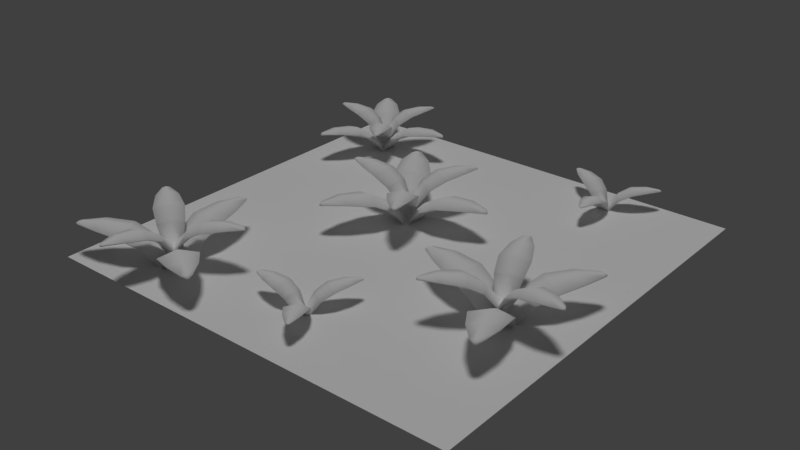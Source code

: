 # Source: grass_tile.blend  (saved by Blender 2.79.0; exported with 4.5.12 LTS)
import bpy
from mathutils import Matrix  # noqa: F401  (used for matrix-valued properties, if any)

bpy.ops.wm.read_factory_settings(use_empty=True)
scene = bpy.context.scene
scene.name = 'Scene'

# ---- collections
col_collection_1 = bpy.data.collections.new('Collection 1'); scene.collection.children.link(col_collection_1)

# ---- world
world_world = bpy.data.worlds.new('World'); scene.world = world_world
world_world.color = (0.05088, 0.05088, 0.05088)
world_world.use_sun_shadow = False
world_world.sun_shadow_jitter_overblur = 0.0
world_world.cycles.sampling_method = 'MANUAL'

# ---- lights
light_sun = bpy.data.lights.new('Sun', 'SUN')
light_sun.transmission_factor = 0.0
light_sun.angle = 0.1993
light_sun.energy = 1.0
light_sun.shadow_buffer_clip_start = 0.5
light_sun.shadow_soft_size = 0.1
light_sun.shadow_cascade_max_distance = 1000.0

# ---- meshes
me_plane = bpy.data.meshes.new('Plane')
me_plane.from_pydata([(-1.0, 1.0, 0.0), (-1.0, -1.0, 0.0), (1.0, 1.0, 0.0), (1.0, -1.0, 0.0), (-0.7747, 0.6451, 0.06292), (-0.7488, 0.7057, 0.0006009), (-0.8335, 0.6803, 0.08009), (-0.7914, 0.7231, 0.0006009), (-0.7086, 0.6268, 0.08009), (-0.7674, 0.662, 0.09725), (-0.7386, 0.7294, 0.01867), (-0.8711, 0.6119, 0.1218), (-0.7976, 0.5916, 0.141), (-0.8057, 0.5727, 0.1027), (-0.7321, 0.5524, 0.1218), (-0.8921, 0.5154, 0.1368), (-0.8391, 0.4947, 0.153), (-0.8405, 0.4913, 0.1206), (-0.7875, 0.4706, 0.1368), (-0.8907, 0.4291, 0.1377), (-0.871, 0.4202, 0.1439), (-0.8706, 0.421, 0.1315), (-0.8509, 0.4121, 0.1377), (-0.8784, 0.4028, 0.1295), (-0.6475, 0.7403, 0.06292), (-0.713, 0.7325, 0.0006009), (-0.6486, 0.6717, 0.08009), (-0.7067, 0.6868, 0.0006009), (-0.6648, 0.8067, 0.08009), (-0.6659, 0.7381, 0.09725), (-0.5706, 0.6733, 0.1218), (-0.5898, 0.7472, 0.141), (-0.5694, 0.7497, 0.1027), (-0.5886, 0.8235, 0.1218), (-0.4765, 0.7035, 0.1368), (-0.4851, 0.7598, 0.153), (-0.4814, 0.7602, 0.1206), (-0.49, 0.8164, 0.1368), (-0.4025, 0.7478, 0.1377), (-0.4046, 0.7694, 0.1439), (-0.4056, 0.7693, 0.1315), (-0.4077, 0.7908, 0.1377), (-0.3859, 0.7716, 0.1295), (-0.7936, 0.8028, 0.06292), (-0.7541, 0.75, 0.0006009), (-0.7337, 0.8362, 0.08009), (-0.7177, 0.7783, 0.0006009), (-0.8424, 0.7547, 0.08009), (-0.7825, 0.788, 0.09725), (-0.7741, 0.9029, 0.1218), (-0.8284, 0.8494, 0.141), (-0.8408, 0.8658, 0.1027), (-0.8951, 0.8123, 0.1218), (-0.8472, 0.9693, 0.1368), (-0.8917, 0.9338, 0.153), (-0.8938, 0.9367, 0.1206), (-0.9383, 0.9012, 0.1368), (-0.9226, 1.011, 0.1377), (-0.9402, 0.9986, 0.1439), (-0.9397, 0.9979, 0.1315), (-0.9573, 0.9853, 0.1377), (-0.9515, 1.014, 0.1295), (-0.8067, 0.7242, 0.1209), (-0.7545, 0.7259, 0.07154), (-0.8012, 0.7783, 0.1345), (-0.7563, 0.7624, 0.07154), (-0.7977, 0.6707, 0.1345), (-0.7921, 0.7247, 0.1481), (-0.7341, 0.7266, 0.08586), (-0.8628, 0.7824, 0.1676), (-0.8528, 0.7228, 0.1828), (-0.8691, 0.7222, 0.1525), (-0.859, 0.6626, 0.1676), (-0.9392, 0.7651, 0.1794), (-0.9363, 0.7201, 0.1923), (-0.9392, 0.72, 0.1666), (-0.9363, 0.675, 0.1794), (-1.001, 0.7352, 0.1802), (-1.0, 0.718, 0.1851), (-0.9997, 0.718, 0.1752), (-0.9996, 0.7009, 0.1802), (-1.015, 0.7175, 0.1737), (-0.6957, 0.6648, 0.1209), (-0.7233, 0.7092, 0.07154), (-0.7453, 0.6426, 0.1345), (-0.754, 0.6894, 0.07154), (-0.6539, 0.6994, 0.1345), (-0.7035, 0.6773, 0.1481), (-0.718, 0.5872, 0.1676), (-0.6714, 0.6257, 0.1828), (-0.6629, 0.6119, 0.1525), (-0.6162, 0.6504, 0.1676), (-0.6649, 0.5297, 0.1794), (-0.6274, 0.5547, 0.1923), (-0.6258, 0.5522, 0.1666), (-0.5883, 0.5772, 0.1794), (-0.6082, 0.4914, 0.1802), (-0.5935, 0.5002, 0.1851), (-0.5939, 0.5008, 0.1752), (-0.5791, 0.5095, 0.1802), (-0.5856, 0.4875, 0.1737), (-0.6998, 0.7907, 0.1209), (-0.7244, 0.7446, 0.07154), (-0.6558, 0.7588, 0.1345), (-0.692, 0.7279, 0.07154), (-0.7507, 0.8096, 0.1345), (-0.7067, 0.7778, 0.1481), (-0.6214, 0.8102, 0.1676), (-0.6781, 0.8313, 0.1828), (-0.6704, 0.8456, 0.1525), (-0.727, 0.8667, 0.1676), (-0.5982, 0.885, 0.1794), (-0.6386, 0.9049, 0.1923), (-0.6373, 0.9075, 0.1666), (-0.6777, 0.9275, 0.1794), (-0.5934, 0.9531, 0.1802), (-0.6083, 0.9616, 0.1851), (-0.6087, 0.9609, 0.1752), (-0.6236, 0.9693, 0.1802), (-0.6013, 0.9747, 0.1737), (-0.4754, 0.2099, 0.1884), (-0.4578, 0.1889, 0.1961), (-0.4568, 0.2093, 0.1902), (-0.4576, 0.2093, 0.2019), (-0.4566, 0.2297, 0.1961), (-0.3846, 0.1535, 0.1952), (-0.3847, 0.2071, 0.1799), (-0.3813, 0.207, 0.2105), (-0.3814, 0.2606, 0.1952), (-0.2937, 0.133, 0.1811), (-0.3013, 0.2046, 0.1631), (-0.2819, 0.204, 0.1992), (-0.2894, 0.2755, 0.1811), (-0.2097, 0.2018, 0.1579), (-0.2203, 0.138, 0.1418), (-0.1644, 0.2439, 0.06681), (-0.2164, 0.2661, 0.1418), (-0.1649, 0.2004, 0.06681), (-0.2271, 0.2023, 0.1256), (0.03558, 0.4845, 0.1884), (0.008647, 0.4798, 0.1961), (0.02576, 0.4687, 0.1902), (0.02623, 0.4694, 0.2019), (0.04334, 0.4583, 0.1961), (-0.05866, 0.4341, 0.1952), (-0.01215, 0.4074, 0.1799), (-0.01397, 0.4044, 0.2105), (0.03254, 0.3777, 0.1952), (-0.1218, 0.3656, 0.1811), (-0.05609, 0.3363, 0.1631), (-0.06628, 0.3199, 0.1992), (-0.0005419, 0.2906, 0.1811), (-0.1043, 0.2584, 0.1579), (-0.1542, 0.2995, 0.1418), (-0.09048, 0.1982, 0.06681), (-0.04522, 0.2321, 0.1418), (-0.1278, 0.2204, 0.06681), (-0.09512, 0.2732, 0.1256), (0.01796, -0.09534, 0.1884), (0.0273, -0.06964, 0.1961), (0.009126, -0.07891, 0.1902), (0.009542, -0.07968, 0.2019), (-0.008634, -0.08895, 0.1961), (0.02141, 0.01148, 0.1952), (-0.025, -0.01543, 0.1799), (-0.02663, -0.01238, 0.2105), (-0.07304, -0.03929, 0.1952), (-0.00632, 0.1004, 0.1811), (-0.06454, 0.05814, 0.1631), (-0.07371, 0.0752, 0.1992), (-0.1319, 0.03291, 0.1811), (-0.1406, 0.1997, 0.08385), (-0.1079, 0.1388, 0.1579), (-0.04737, 0.1615, 0.1418), (-0.167, 0.157, 0.06681), (-0.1602, 0.1008, 0.1418), (-0.1291, 0.1783, 0.06681), (-0.09967, 0.1235, 0.1256), (-0.3315, -0.1841, 0.1358), (-0.2982, -0.1751, 0.1455), (-0.3209, -0.1631, 0.1382), (-0.3214, -0.1641, 0.1529), (-0.3442, -0.152, 0.1455), (-0.2186, -0.1104, 0.1444), (-0.28, -0.08184, 0.1251), (-0.278, -0.07795, 0.1637), (-0.3394, -0.04943, 0.1444), (-0.1467, -0.01731, 0.1267), (-0.2325, 0.01228, 0.1039), (-0.2215, 0.03412, 0.1494), (-0.3074, 0.06371, 0.1267), (-0.1805, 0.1155, 0.09741), (-0.1132, 0.06932, 0.07698), (-0.2045, 0.1898, -0.01761), (-0.2576, 0.1421, 0.07698), (-0.1551, 0.166, -0.01761), (-0.1904, 0.0959, 0.05655), (-0.373, 0.5469, 0.1358), (-0.3819, 0.5136, 0.1455), (-0.3601, 0.5272, 0.1382), (-0.3607, 0.5282, 0.1529), (-0.3389, 0.5418, 0.1455), (-0.3656, 0.4122, 0.1444), (-0.3102, 0.4512, 0.1251), (-0.3078, 0.4475, 0.1637), (-0.2524, 0.4864, 0.1444), (-0.321, 0.3034, 0.1267), (-0.2524, 0.363, 0.1039), (-0.239, 0.3426, 0.1494), (-0.1705, 0.4021, 0.1267), (-0.189, 0.2663, 0.09741), (-0.2627, 0.2312, 0.07698), (-0.1127, 0.2499, -0.01761), (-0.1274, 0.3198, 0.07698), (-0.1581, 0.2191, -0.01761), (-0.2011, 0.2847, 0.05655), (0.2808, 0.2173, 0.1358), (0.2564, 0.2417, 0.1455), (0.2573, 0.216, 0.1382), (0.2584, 0.216, 0.1529), (0.2593, 0.1903, 0.1455), (0.1605, 0.2783, 0.1444), (0.1665, 0.2108, 0.1251), (0.1621, 0.2106, 0.1637), (0.1681, 0.1431, 0.1444), (0.04395, 0.294, 0.1267), (0.06125, 0.2049, 0.1039), (0.03683, 0.2035, 0.1494), (0.05414, 0.1143, 0.1267), (-0.1412, 0.1934, 0.003892), (-0.05419, 0.1983, 0.09741), (-0.04779, 0.2797, 0.07698), (-0.1065, 0.1404, -0.01761), (-0.03864, 0.1182, 0.07698), (-0.1106, 0.1951, -0.01761), (-0.03225, 0.1996, 0.05655), (-0.895, -0.5411, 0.1884), (-0.8923, -0.5684, 0.1961), (-0.8799, -0.5521, 0.1902), (-0.8806, -0.5516, 0.2019), (-0.8683, -0.5354, 0.1961), (-0.8517, -0.6389, 0.1952), (-0.8216, -0.5945, 0.1799), (-0.8188, -0.5965, 0.2105), (-0.7887, -0.5521, 0.1952), (-0.7881, -0.707, 0.1811), (-0.7541, -0.6436, 0.1631), (-0.7384, -0.655, 0.1992), (-0.7043, -0.5916, 0.1811), (-0.68, -0.6975, 0.1579), (-0.7247, -0.7442, 0.1418), (-0.6188, -0.6882, 0.06681), (-0.6493, -0.6405, 0.1418), (-0.6437, -0.7238, 0.06681), (-0.694, -0.6872, 0.1256), (-0.318, -0.6019, 0.1884), (-0.343, -0.5907, 0.1961), (-0.3351, -0.6095, 0.1902), (-0.3343, -0.6092, 0.2019), (-0.3264, -0.628, 0.1961), (-0.4243, -0.5905, 0.1952), (-0.4009, -0.6388, 0.1799), (-0.4041, -0.6402, 0.2105), (-0.3807, -0.6885, 0.1952), (-0.5151, -0.6116, 0.1811), (-0.4773, -0.6728, 0.1631), (-0.495, -0.6806, 0.1992), (-0.4571, -0.7419, 0.1811), (-0.561, -0.71, 0.1579), (-0.579, -0.6479, 0.1418), (-0.5835, -0.7676, 0.06681), (-0.527, -0.765, 0.1418), (-0.6018, -0.7282, 0.06681), (-0.545, -0.7029, 0.1256), (-0.6592, -1.071, 0.1884), (-0.637, -1.055, 0.1961), (-0.6572, -1.053, 0.1902), (-0.6573, -1.054, 0.2019), (-0.6775, -1.051, 0.1961), (-0.5962, -0.9849, 0.1952), (-0.6497, -0.981, 0.1799), (-0.6493, -0.9775, 0.2105), (-0.7028, -0.9736, 0.1952), (-0.569, -0.8957, 0.1811), (-0.6409, -0.8979, 0.1631), (-0.6389, -0.8786, 0.1992), (-0.7108, -0.8808, 0.1811), (-0.6241, -0.7381, 0.08385), (-0.6313, -0.8068, 0.1579), (-0.5685, -0.8222, 0.1418), (-0.6699, -0.7585, 0.06681), (-0.6959, -0.8087, 0.1418), (-0.6266, -0.7623, 0.06681), (-0.6331, -0.8241, 0.1256), (-0.998, -0.9477, 0.1358), (-0.9654, -0.9591, 0.1455), (-0.9774, -0.9363, 0.1382), (-0.9783, -0.9368, 0.1529), (-0.9903, -0.914, 0.1455), (-0.8631, -0.9504, 0.1444), (-0.8978, -0.8922, 0.1251), (-0.894, -0.8901, 0.1637), (-0.9287, -0.832, 0.1444), (-0.7513, -0.914, 0.1267), (-0.8056, -0.8412, 0.1039), (-0.7842, -0.8293, 0.1494), (-0.8385, -0.7565, 0.1267), (-0.7044, -0.7852, 0.09741), (-0.6749, -0.8612, 0.07698), (-0.6824, -0.7103, -0.01761), (-0.7532, -0.7198, 0.07698), (-0.655, -0.7578, -0.01761), (-0.7236, -0.7958, 0.05655), (-0.6205, -0.3203, 0.1358), (-0.6467, -0.3428, 0.1455), (-0.621, -0.3438, 0.1382), (-0.6209, -0.3427, 0.1529), (-0.5952, -0.3437, 0.1455), (-0.6903, -0.4357, 0.1444), (-0.6226, -0.4348, 0.1251), (-0.6227, -0.4391, 0.1637), (-0.555, -0.4382, 0.1444), (-0.7147, -0.5508, 0.1267), (-0.6245, -0.5402, 0.1039), (-0.6249, -0.5646, 0.1494), (-0.5347, -0.554, 0.1267), (-0.6266, -0.6558, 0.09741), (-0.7072, -0.6433, 0.07698), (-0.5727, -0.7123, -0.01761), (-0.5455, -0.6462, 0.07698), (-0.6276, -0.7123, -0.01761), (-0.6262, -0.6338, 0.05655), (-0.2659, -0.9609, 0.1358), (-0.2723, -0.9269, 0.1455), (-0.2861, -0.9487, 0.1382), (-0.2851, -0.9493, 0.1529), (-0.2989, -0.9711, 0.1455), (-0.331, -0.8427, 0.1444), (-0.364, -0.9018, 0.1251), (-0.3677, -0.8996, 0.1637), (-0.4008, -0.9587, 0.1444), (-0.4184, -0.7641, 0.1267), (-0.4543, -0.8475, 0.1039), (-0.4753, -0.8349, 0.1494), (-0.5112, -0.9183, 0.1267), (-0.6281, -0.7429, 0.003892), (-0.5534, -0.7879, 0.09741), (-0.5023, -0.7243, 0.07698), (-0.6293, -0.8063, -0.01761), (-0.5857, -0.8628, 0.07698), (-0.6018, -0.7588, -0.01761), (-0.5346, -0.7992, 0.05655), (0.4393, -0.4799, 0.1884), (0.4667, -0.4805, 0.1961), (0.4521, -0.4662, 0.1902), (0.4515, -0.4669, 0.2019), (0.4369, -0.4526, 0.1961), (0.5416, -0.4489, 0.1952), (0.5013, -0.4136, 0.1799), (0.5036, -0.4111, 0.2105), (0.4633, -0.3757, 0.1952), (0.617, -0.3942, 0.1811), (0.5583, -0.3526, 0.1631), (0.5715, -0.3384, 0.1992), (0.5128, -0.2968, 0.1811), (0.6209, -0.2857, 0.1579), (0.6617, -0.3358, 0.1418), (0.6192, -0.2238, 0.06681), (0.5681, -0.2483, 0.1418), (0.6515, -0.253, 0.06681), (0.609, -0.2984, 0.1256), (0.5706, 0.08526, 0.1884), (0.5563, 0.06188, 0.1961), (0.576, 0.0674, 0.1902), (0.5757, 0.06824, 0.2019), (0.5954, 0.07376, 0.1961), (0.5462, -0.01881, 0.1952), (0.597, -0.001545, 0.1799), (0.598, -0.004852, 0.2105), (0.6488, 0.01241, 0.1952), (0.5559, -0.1115, 0.1811), (0.6213, -0.08145, 0.1631), (0.6269, -0.09999, 0.1992), (0.6923, -0.06996, 0.1811), (0.648, -0.1691, 0.1579), (0.5841, -0.1794, 0.1418), (0.7023, -0.1985, 0.06681), (0.7067, -0.1421, 0.1418), (0.661, -0.2119, 0.06681), (0.6429, -0.1524, 0.1256), (0.9943, -0.311, 0.1884), (0.9812, -0.287, 0.1961), (0.9762, -0.3067, 0.1902), (0.977, -0.3069, 0.2019), (0.972, -0.3267, 0.1961), (0.9164, -0.2378, 0.1952), (0.906, -0.2904, 0.1799), (0.9026, -0.2897, 0.2105), (0.8921, -0.3423, 0.1952), (0.8313, -0.1999, 0.1811), (0.8246, -0.2715, 0.1631), (0.8057, -0.2672, 0.1992), (0.799, -0.3388, 0.1811), (0.6681, -0.2352, 0.08385), (0.7354, -0.2508, 0.1579), (0.7583, -0.1904, 0.1418), (0.6827, -0.2832, 0.06681), (0.7293, -0.3152, 0.1418), (0.6918, -0.2407, 0.06681), (0.7523, -0.2548, 0.1256), (0.8301, -0.632, 0.1358), (0.8454, -0.6011, 0.1455), (0.8213, -0.6102, 0.1382), (0.8218, -0.6112, 0.1529), (0.7977, -0.6203, 0.1455), (0.8494, -0.4985, 0.1444), (0.7874, -0.5258, 0.1251), (0.7858, -0.5217, 0.1637), (0.7238, -0.549, 0.1444), (0.827, -0.3831, 0.1267), (0.7481, -0.428, 0.1039), (0.7389, -0.4053, 0.1494), (0.66, -0.4502, 0.1267), (0.7049, -0.3207, 0.09741), (0.784, -0.3007, 0.07698), (0.6333, -0.2896, -0.01761), (0.634, -0.3611, 0.07698), (0.6838, -0.2683, -0.01761), (0.7131, -0.3411, 0.05655), (0.2539, -0.1803, 0.1358), (0.273, -0.209, 0.1455), (0.2772, -0.1836, 0.1382), (0.2761, -0.1835, 0.1529), (0.2803, -0.1581, 0.1455), (0.3599, -0.2637, 0.1444), (0.3672, -0.1964, 0.1251), (0.3716, -0.197, 0.1637), (0.3789, -0.1297, 0.1444), (0.471, -0.3021, 0.1267), (0.4716, -0.2113, 0.1039), (0.4958, -0.2147, 0.1494), (0.4964, -0.1239, 0.1267), (0.5861, -0.2275, 0.09741), (0.5638, -0.306, 0.07698), (0.6488, -0.1811, -0.01761), (0.5866, -0.1459, 0.07698), (0.642, -0.2355, -0.01761), (0.5643, -0.2244, 0.05655), (0.9332, 0.0929, 0.1358), (0.8987, 0.09068, 0.1455), (0.9186, 0.07436, 0.1382), (0.9193, 0.07523, 0.1529), (0.9393, 0.05892, 0.1455), (0.8079, 0.0428, 0.1444), (0.8625, 0.002775, 0.1251), (0.8598, -0.0006578, 0.1637), (0.9144, -0.04069, 0.1444), (0.7191, -0.03429, 0.1267), (0.7975, -0.08018, 0.1039), (0.7824, -0.09943, 0.1494), (0.8608, -0.1453, 0.1267), (0.6724, -0.2398, 0.003892), (0.7262, -0.1712, 0.09741), (0.6693, -0.1127, 0.07698), (0.7351, -0.2487, -0.01761), (0.7966, -0.2124, 0.07698), (0.6913, -0.2156, -0.01761), (0.7397, -0.1539, 0.05655), (0.694, 0.9822, 0.09037), (0.6741, 0.9876, 0.09618), (0.6823, 0.9745, 0.09178), (0.6828, 0.9749, 0.1006), (0.6909, 0.9618, 0.09618), (0.6136, 0.9779, 0.09553), (0.6368, 0.9448, 0.08401), (0.6346, 0.9434, 0.1071), (0.6578, 0.9103, 0.09553), (0.5486, 0.9513, 0.08493), (0.5841, 0.9103, 0.07136), (0.5719, 0.9023, 0.09851), (0.6074, 0.8614, 0.08493), (0.5263, 0.8725, 0.06746), (0.5054, 0.9165, 0.05526), (0.5165, 0.827, -0.001232), (0.5583, 0.8357, 0.05526), (0.4981, 0.8541, -0.001232), (0.5373, 0.8797, 0.04306), (0.4968, 0.592, 0.09037), (0.5114, 0.6065, 0.09618), (0.496, 0.606, 0.09178), (0.496, 0.6054, 0.1006), (0.4807, 0.6048, 0.09618), (0.5333, 0.6638, 0.09553), (0.493, 0.6603, 0.08401), (0.4928, 0.6629, 0.1071), (0.4526, 0.6593, 0.09553), (0.5427, 0.7334, 0.08493), (0.4895, 0.7231, 0.07136), (0.4887, 0.7377, 0.09851), (0.4354, 0.7274, 0.08493), (0.4857, 0.792, 0.06746), (0.5342, 0.7882, 0.05526), (0.4511, 0.8233, -0.001232), (0.4378, 0.7828, 0.05526), (0.4838, 0.8257, -0.001232), (0.4864, 0.7789, 0.04306), (0.2575, 0.9579, 0.09037), (0.2628, 0.938, 0.09618), (0.27, 0.9516, 0.09178), (0.2694, 0.9519, 0.1006), (0.2766, 0.9654, 0.09618), (0.3014, 0.8904, 0.09553), (0.3185, 0.9271, 0.08401), (0.3208, 0.9259, 0.1071), (0.3379, 0.9625, 0.09553), (0.3569, 0.8474, 0.08493), (0.3747, 0.8987, 0.07136), (0.3877, 0.8921, 0.09851), (0.4054, 0.9433, 0.08493), (0.4828, 0.844, 0.01161), (0.4363, 0.8675, 0.06746), (0.4087, 0.8274, 0.05526), (0.4807, 0.8818, -0.001232), (0.4522, 0.9136, 0.05526), (0.4664, 0.8523, -0.001232), (0.4246, 0.8734, 0.04306), (0.1938, -0.8986, 0.09037), (0.1998, -0.8789, 0.09618), (0.1865, -0.8866, 0.09178), (0.1869, -0.8871, 0.1006), (0.1735, -0.8948, 0.09618), (0.1924, -0.8181, 0.09553), (0.1585, -0.8401, 0.08401), (0.1571, -0.8378, 0.1071), (0.1232, -0.8598, 0.09553), (0.1682, -0.7521, 0.08493), (0.1259, -0.7862, 0.07136), (0.1184, -0.7736, 0.09851), (0.07615, -0.8077, 0.08493), (0.09027, -0.727, 0.06746), (0.135, -0.7077, 0.05526), (0.0451, -0.7156, -0.001232), (0.05232, -0.7576, 0.05526), (0.07284, -0.6981, -0.001232), (0.09705, -0.7383, 0.04306), (-0.189, -0.6873, 0.09037), (-0.175, -0.7024, 0.09618), (-0.175, -0.687, 0.09178), (-0.1756, -0.687, 0.1006), (-0.1756, -0.6717, 0.09618), (-0.1186, -0.7264, 0.09553), (-0.1207, -0.686, 0.08401), (-0.118, -0.6859, 0.1071), (-0.1201, -0.6456, 0.09553), (-0.04938, -0.7384, 0.08493), (-0.05772, -0.6848, 0.07136), (-0.04312, -0.6845, 0.09851), (-0.05145, -0.6309, 0.08493), (0.01131, -0.6835, 0.06746), (0.005684, -0.7319, 0.05526), (0.04384, -0.6501, -0.001232), (0.003825, -0.6353, 0.05526), (0.04504, -0.6828, -0.001232), (-0.001805, -0.6837, 0.04306), (0.1854, -0.4614, 0.09037), (0.1653, -0.466, 0.09618), (0.1786, -0.4738, 0.09178), (0.1789, -0.4732, 0.1006), (0.1922, -0.4809, 0.09618), (0.1163, -0.5029, 0.09553), (0.1523, -0.5213, 0.08401), (0.1511, -0.5236, 0.1071), (0.1871, -0.542, 0.09553), (0.07132, -0.5568, 0.08493), (0.1219, -0.5764, 0.07136), (0.1148, -0.5892, 0.09851), (0.1654, -0.6088, 0.08493), (0.06337, -0.6825, 0.01161), (0.08854, -0.6369, 0.06746), (0.04944, -0.6078, 0.05526), (0.1012, -0.6817, -0.001232), (0.134, -0.6545, 0.05526), (0.07223, -0.6664, -0.001232), (0.09488, -0.6254, 0.04306)], [], [(0, 1, 3, 2), (7, 6, 9, 10), (5, 4, 6, 7), (27, 8, 4, 5), (10, 9, 8, 27), (8, 9, 12, 14), (13, 14, 18, 17), (6, 4, 13, 11), (4, 8, 14, 13), (9, 6, 11, 12), (16, 15, 19, 20), (12, 11, 15, 16), (14, 12, 16, 18), (11, 13, 17, 15), (22, 20, 23), (18, 16, 20, 22), (15, 17, 21, 19), (17, 18, 22, 21), (19, 21, 23), (21, 22, 23), (20, 19, 23), (27, 26, 29, 10), (25, 24, 26, 27), (46, 28, 24, 25), (10, 29, 28, 46), (28, 29, 31, 33), (32, 33, 37, 36), (26, 24, 32, 30), (24, 28, 33, 32), (29, 26, 30, 31), (35, 34, 38, 39), (31, 30, 34, 35), (33, 31, 35, 37), (30, 32, 36, 34), (41, 39, 42), (37, 35, 39, 41), (34, 36, 40, 38), (36, 37, 41, 40), (38, 40, 42), (40, 41, 42), (39, 38, 42), (46, 45, 48, 10), (44, 43, 45, 46), (7, 47, 43, 44), (10, 48, 47, 7), (47, 48, 50, 52), (51, 52, 56, 55), (45, 43, 51, 49), (43, 47, 52, 51), (48, 45, 49, 50), (54, 53, 57, 58), (50, 49, 53, 54), (52, 50, 54, 56), (49, 51, 55, 53), (60, 58, 61), (56, 54, 58, 60), (53, 55, 59, 57), (55, 56, 60, 59), (57, 59, 61), (59, 60, 61), (58, 57, 61), (65, 64, 67, 68), (63, 62, 64, 65), (85, 66, 62, 63), (68, 67, 66, 85), (66, 67, 70, 72), (71, 72, 76, 75), (64, 62, 71, 69), (62, 66, 72, 71), (67, 64, 69, 70), (74, 73, 77, 78), (70, 69, 73, 74), (72, 70, 74, 76), (69, 71, 75, 73), (80, 78, 81), (76, 74, 78, 80), (73, 75, 79, 77), (75, 76, 80, 79), (77, 79, 81), (79, 80, 81), (78, 77, 81), (85, 84, 87, 68), (83, 82, 84, 85), (104, 86, 82, 83), (68, 87, 86, 104), (86, 87, 89, 91), (90, 91, 95, 94), (84, 82, 90, 88), (82, 86, 91, 90), (87, 84, 88, 89), (93, 92, 96, 97), (89, 88, 92, 93), (91, 89, 93, 95), (88, 90, 94, 92), (99, 97, 100), (95, 93, 97, 99), (92, 94, 98, 96), (94, 95, 99, 98), (96, 98, 100), (98, 99, 100), (97, 96, 100), (104, 103, 106, 68), (102, 101, 103, 104), (65, 105, 101, 102), (68, 106, 105, 65), (105, 106, 108, 110), (109, 110, 114, 113), (103, 101, 109, 107), (101, 105, 110, 109), (106, 103, 107, 108), (112, 111, 115, 116), (108, 107, 111, 112), (110, 108, 112, 114), (107, 109, 113, 111), (118, 116, 119), (114, 112, 116, 118), (111, 113, 117, 115), (113, 114, 118, 117), (115, 117, 119), (117, 118, 119), (116, 115, 119), (123, 124, 120), (122, 121, 120), (124, 122, 120), (126, 125, 121, 122), (128, 126, 122, 124), (125, 127, 123, 121), (121, 123, 120), (132, 130, 126, 128), (129, 131, 127, 125), (131, 132, 128, 127), (127, 128, 124, 123), (133, 136, 132, 131), (138, 134, 129, 130), (136, 138, 130, 132), (130, 129, 125, 126), (134, 133, 131, 129), (171, 133, 134, 174), (174, 134, 138, 137), (137, 138, 136, 135), (135, 136, 133, 171), (142, 143, 139), (141, 140, 139), (143, 141, 139), (145, 144, 140, 141), (147, 145, 141, 143), (144, 146, 142, 140), (140, 142, 139), (151, 149, 145, 147), (148, 150, 146, 144), (150, 151, 147, 146), (146, 147, 143, 142), (152, 155, 151, 150), (157, 153, 148, 149), (155, 157, 149, 151), (149, 148, 144, 145), (153, 152, 150, 148), (171, 152, 153, 135), (135, 153, 157, 156), (156, 157, 155, 154), (154, 155, 152, 171), (161, 162, 158), (160, 159, 158), (162, 160, 158), (164, 163, 159, 160), (166, 164, 160, 162), (163, 165, 161, 159), (159, 161, 158), (170, 168, 164, 166), (167, 169, 165, 163), (169, 170, 166, 165), (165, 166, 162, 161), (172, 175, 170, 169), (177, 173, 167, 168), (175, 177, 168, 170), (168, 167, 163, 164), (173, 172, 169, 167), (171, 172, 173, 154), (154, 173, 177, 176), (176, 177, 175, 174), (174, 175, 172, 171), (181, 182, 178), (180, 179, 178), (182, 180, 178), (184, 183, 179, 180), (186, 184, 180, 182), (183, 185, 181, 179), (179, 181, 178), (190, 188, 184, 186), (187, 189, 185, 183), (189, 190, 186, 185), (185, 186, 182, 181), (191, 194, 190, 189), (196, 192, 187, 188), (194, 196, 188, 190), (188, 187, 183, 184), (192, 191, 189, 187), (229, 191, 192, 232), (232, 192, 196, 195), (195, 196, 194, 193), (193, 194, 191, 229), (200, 201, 197), (199, 198, 197), (201, 199, 197), (203, 202, 198, 199), (205, 203, 199, 201), (202, 204, 200, 198), (198, 200, 197), (209, 207, 203, 205), (206, 208, 204, 202), (208, 209, 205, 204), (204, 205, 201, 200), (210, 213, 209, 208), (215, 211, 206, 207), (213, 215, 207, 209), (207, 206, 202, 203), (211, 210, 208, 206), (229, 210, 211, 193), (193, 211, 215, 214), (214, 215, 213, 212), (212, 213, 210, 229), (219, 220, 216), (218, 217, 216), (220, 218, 216), (222, 221, 217, 218), (224, 222, 218, 220), (221, 223, 219, 217), (217, 219, 216), (228, 226, 222, 224), (225, 227, 223, 221), (227, 228, 224, 223), (223, 224, 220, 219), (230, 233, 228, 227), (235, 231, 225, 226), (233, 235, 226, 228), (226, 225, 221, 222), (231, 230, 227, 225), (229, 230, 231, 212), (212, 231, 235, 234), (234, 235, 233, 232), (232, 233, 230, 229), (239, 240, 236), (238, 237, 236), (240, 238, 236), (242, 241, 237, 238), (244, 242, 238, 240), (241, 243, 239, 237), (237, 239, 236), (248, 246, 242, 244), (245, 247, 243, 241), (247, 248, 244, 243), (243, 244, 240, 239), (249, 252, 248, 247), (254, 250, 245, 246), (252, 254, 246, 248), (246, 245, 241, 242), (250, 249, 247, 245), (287, 249, 250, 290), (290, 250, 254, 253), (253, 254, 252, 251), (251, 252, 249, 287), (258, 259, 255), (257, 256, 255), (259, 257, 255), (261, 260, 256, 257), (263, 261, 257, 259), (260, 262, 258, 256), (256, 258, 255), (267, 265, 261, 263), (264, 266, 262, 260), (266, 267, 263, 262), (262, 263, 259, 258), (268, 271, 267, 266), (273, 269, 264, 265), (271, 273, 265, 267), (265, 264, 260, 261), (269, 268, 266, 264), (287, 268, 269, 251), (251, 269, 273, 272), (272, 273, 271, 270), (270, 271, 268, 287), (277, 278, 274), (276, 275, 274), (278, 276, 274), (280, 279, 275, 276), (282, 280, 276, 278), (279, 281, 277, 275), (275, 277, 274), (286, 284, 280, 282), (283, 285, 281, 279), (285, 286, 282, 281), (281, 282, 278, 277), (288, 291, 286, 285), (293, 289, 283, 284), (291, 293, 284, 286), (284, 283, 279, 280), (289, 288, 285, 283), (287, 288, 289, 270), (270, 289, 293, 292), (292, 293, 291, 290), (290, 291, 288, 287), (297, 298, 294), (296, 295, 294), (298, 296, 294), (300, 299, 295, 296), (302, 300, 296, 298), (299, 301, 297, 295), (295, 297, 294), (306, 304, 300, 302), (303, 305, 301, 299), (305, 306, 302, 301), (301, 302, 298, 297), (307, 310, 306, 305), (312, 308, 303, 304), (310, 312, 304, 306), (304, 303, 299, 300), (308, 307, 305, 303), (345, 307, 308, 348), (348, 308, 312, 311), (311, 312, 310, 309), (309, 310, 307, 345), (316, 317, 313), (315, 314, 313), (317, 315, 313), (319, 318, 314, 315), (321, 319, 315, 317), (318, 320, 316, 314), (314, 316, 313), (325, 323, 319, 321), (322, 324, 320, 318), (324, 325, 321, 320), (320, 321, 317, 316), (326, 329, 325, 324), (331, 327, 322, 323), (329, 331, 323, 325), (323, 322, 318, 319), (327, 326, 324, 322), (345, 326, 327, 309), (309, 327, 331, 330), (330, 331, 329, 328), (328, 329, 326, 345), (335, 336, 332), (334, 333, 332), (336, 334, 332), (338, 337, 333, 334), (340, 338, 334, 336), (337, 339, 335, 333), (333, 335, 332), (344, 342, 338, 340), (341, 343, 339, 337), (343, 344, 340, 339), (339, 340, 336, 335), (346, 349, 344, 343), (351, 347, 341, 342), (349, 351, 342, 344), (342, 341, 337, 338), (347, 346, 343, 341), (345, 346, 347, 328), (328, 347, 351, 350), (350, 351, 349, 348), (348, 349, 346, 345), (355, 356, 352), (354, 353, 352), (356, 354, 352), (358, 357, 353, 354), (360, 358, 354, 356), (357, 359, 355, 353), (353, 355, 352), (364, 362, 358, 360), (361, 363, 359, 357), (363, 364, 360, 359), (359, 360, 356, 355), (365, 368, 364, 363), (370, 366, 361, 362), (368, 370, 362, 364), (362, 361, 357, 358), (366, 365, 363, 361), (403, 365, 366, 406), (406, 366, 370, 369), (369, 370, 368, 367), (367, 368, 365, 403), (374, 375, 371), (373, 372, 371), (375, 373, 371), (377, 376, 372, 373), (379, 377, 373, 375), (376, 378, 374, 372), (372, 374, 371), (383, 381, 377, 379), (380, 382, 378, 376), (382, 383, 379, 378), (378, 379, 375, 374), (384, 387, 383, 382), (389, 385, 380, 381), (387, 389, 381, 383), (381, 380, 376, 377), (385, 384, 382, 380), (403, 384, 385, 367), (367, 385, 389, 388), (388, 389, 387, 386), (386, 387, 384, 403), (393, 394, 390), (392, 391, 390), (394, 392, 390), (396, 395, 391, 392), (398, 396, 392, 394), (395, 397, 393, 391), (391, 393, 390), (402, 400, 396, 398), (399, 401, 397, 395), (401, 402, 398, 397), (397, 398, 394, 393), (404, 407, 402, 401), (409, 405, 399, 400), (407, 409, 400, 402), (400, 399, 395, 396), (405, 404, 401, 399), (403, 404, 405, 386), (386, 405, 409, 408), (408, 409, 407, 406), (406, 407, 404, 403), (413, 414, 410), (412, 411, 410), (414, 412, 410), (416, 415, 411, 412), (418, 416, 412, 414), (415, 417, 413, 411), (411, 413, 410), (422, 420, 416, 418), (419, 421, 417, 415), (421, 422, 418, 417), (417, 418, 414, 413), (423, 426, 422, 421), (428, 424, 419, 420), (426, 428, 420, 422), (420, 419, 415, 416), (424, 423, 421, 419), (461, 423, 424, 464), (464, 424, 428, 427), (427, 428, 426, 425), (425, 426, 423, 461), (432, 433, 429), (431, 430, 429), (433, 431, 429), (435, 434, 430, 431), (437, 435, 431, 433), (434, 436, 432, 430), (430, 432, 429), (441, 439, 435, 437), (438, 440, 436, 434), (440, 441, 437, 436), (436, 437, 433, 432), (442, 445, 441, 440), (447, 443, 438, 439), (445, 447, 439, 441), (439, 438, 434, 435), (443, 442, 440, 438), (461, 442, 443, 425), (425, 443, 447, 446), (446, 447, 445, 444), (444, 445, 442, 461), (451, 452, 448), (450, 449, 448), (452, 450, 448), (454, 453, 449, 450), (456, 454, 450, 452), (453, 455, 451, 449), (449, 451, 448), (460, 458, 454, 456), (457, 459, 455, 453), (459, 460, 456, 455), (455, 456, 452, 451), (462, 465, 460, 459), (467, 463, 457, 458), (465, 467, 458, 460), (458, 457, 453, 454), (463, 462, 459, 457), (461, 462, 463, 444), (444, 463, 467, 466), (466, 467, 465, 464), (464, 465, 462, 461), (471, 472, 468), (470, 469, 468), (472, 470, 468), (474, 473, 469, 470), (476, 474, 470, 472), (473, 475, 471, 469), (469, 471, 468), (480, 478, 474, 476), (477, 479, 475, 473), (479, 480, 476, 475), (475, 476, 472, 471), (481, 484, 480, 479), (486, 482, 477, 478), (484, 486, 478, 480), (478, 477, 473, 474), (482, 481, 479, 477), (519, 481, 482, 522), (522, 482, 486, 485), (485, 486, 484, 483), (483, 484, 481, 519), (490, 491, 487), (489, 488, 487), (491, 489, 487), (493, 492, 488, 489), (495, 493, 489, 491), (492, 494, 490, 488), (488, 490, 487), (499, 497, 493, 495), (496, 498, 494, 492), (498, 499, 495, 494), (494, 495, 491, 490), (500, 503, 499, 498), (505, 501, 496, 497), (503, 505, 497, 499), (497, 496, 492, 493), (501, 500, 498, 496), (519, 500, 501, 483), (483, 501, 505, 504), (504, 505, 503, 502), (502, 503, 500, 519), (509, 510, 506), (508, 507, 506), (510, 508, 506), (512, 511, 507, 508), (514, 512, 508, 510), (511, 513, 509, 507), (507, 509, 506), (518, 516, 512, 514), (515, 517, 513, 511), (517, 518, 514, 513), (513, 514, 510, 509), (520, 523, 518, 517), (525, 521, 515, 516), (523, 525, 516, 518), (516, 515, 511, 512), (521, 520, 517, 515), (519, 520, 521, 502), (502, 521, 525, 524), (524, 525, 523, 522), (522, 523, 520, 519), (529, 530, 526), (528, 527, 526), (530, 528, 526), (532, 531, 527, 528), (534, 532, 528, 530), (531, 533, 529, 527), (527, 529, 526), (538, 536, 532, 534), (535, 537, 533, 531), (537, 538, 534, 533), (533, 534, 530, 529), (539, 542, 538, 537), (544, 540, 535, 536), (542, 544, 536, 538), (536, 535, 531, 532), (540, 539, 537, 535), (577, 539, 540, 580), (580, 540, 544, 543), (543, 544, 542, 541), (541, 542, 539, 577), (548, 549, 545), (547, 546, 545), (549, 547, 545), (551, 550, 546, 547), (553, 551, 547, 549), (550, 552, 548, 546), (546, 548, 545), (557, 555, 551, 553), (554, 556, 552, 550), (556, 557, 553, 552), (552, 553, 549, 548), (558, 561, 557, 556), (563, 559, 554, 555), (561, 563, 555, 557), (555, 554, 550, 551), (559, 558, 556, 554), (577, 558, 559, 541), (541, 559, 563, 562), (562, 563, 561, 560), (560, 561, 558, 577), (567, 568, 564), (566, 565, 564), (568, 566, 564), (570, 569, 565, 566), (572, 570, 566, 568), (569, 571, 567, 565), (565, 567, 564), (576, 574, 570, 572), (573, 575, 571, 569), (575, 576, 572, 571), (571, 572, 568, 567), (578, 581, 576, 575), (583, 579, 573, 574), (581, 583, 574, 576), (574, 573, 569, 570), (579, 578, 575, 573), (577, 578, 579, 560), (560, 579, 583, 582), (582, 583, 581, 580), (580, 581, 578, 577)])
me_plane.polygons.foreach_set('use_smooth', [True] * 601)
_uv = me_plane.uv_layers.new(name='UVMap')
_uv.uv.foreach_set('vector', [0.00769, 0.003673, 0.499, 0.003673, 0.499, 0.495, 0.00769, 0.495, 0.2531, 0.6587, 0.4102, 0.6576, 0.4059, 0.7545, 0.241, 0.7545, 0.2359, 0.5792, 0.3929, 0.5474, 0.4102, 0.6576, 0.2531, 0.6587, 0.2531, 0.8502, 0.4102, 0.8513, 0.3929, 0.9615, 0.2359, 0.9298, 0.241, 0.7545, 0.4059, 0.7545, 0.4102, 0.8513, 0.2531, 0.8502, 0.4102, 0.8513, 0.4059, 0.7545, 0.516, 0.7545, 0.524, 0.8453, 0.551, 0.9673, 0.524, 0.8453, 0.6386, 0.8241, 0.6949, 0.8932, 0.4102, 0.6576, 0.3929, 0.5474, 0.551, 0.5417, 0.524, 0.6636, 0.3929, 0.9615, 0.4102, 0.8513, 0.524, 0.8453, 0.551, 0.9673, 0.4059, 0.7545, 0.4102, 0.6576, 0.524, 0.6636, 0.516, 0.7545, 0.6366, 0.7545, 0.6386, 0.6848, 0.728, 0.7285, 0.7276, 0.7545, 0.516, 0.7545, 0.524, 0.6636, 0.6386, 0.6848, 0.6366, 0.7545, 0.524, 0.8453, 0.516, 0.7545, 0.6366, 0.7545, 0.6386, 0.8241, 0.524, 0.6636, 0.551, 0.5417, 0.6949, 0.6157, 0.6386, 0.6848, 0.728, 0.7805, 0.7276, 0.7545, 0.7641, 0.7545, 0.6386, 0.8241, 0.6366, 0.7545, 0.7276, 0.7545, 0.728, 0.7805, 0.6386, 0.6848, 0.6949, 0.6157, 0.759, 0.7194, 0.728, 0.7285, 0.6949, 0.8932, 0.6386, 0.8241, 0.728, 0.7805, 0.759, 0.7895, 0.728, 0.7285, 0.759, 0.7194, 0.7641, 0.7545, 0.759, 0.7895, 0.728, 0.7805, 0.7641, 0.7545, 0.7276, 0.7545, 0.728, 0.7285, 0.7641, 0.7545, 0.2531, 0.6587, 0.4102, 0.6576, 0.4059, 0.7545, 0.241, 0.7545, 0.2359, 0.5792, 0.3929, 0.5474, 0.4102, 0.6576, 0.2531, 0.6587, 0.2531, 0.8502, 0.4102, 0.8513, 0.3929, 0.9615, 0.2359, 0.9298, 0.241, 0.7545, 0.4059, 0.7545, 0.4102, 0.8513, 0.2531, 0.8502, 0.4102, 0.8513, 0.4059, 0.7545, 0.516, 0.7545, 0.524, 0.8453, 0.551, 0.9673, 0.524, 0.8453, 0.6386, 0.8241, 0.6949, 0.8932, 0.4102, 0.6576, 0.3929, 0.5474, 0.551, 0.5417, 0.524, 0.6636, 0.3929, 0.9615, 0.4102, 0.8513, 0.524, 0.8453, 0.551, 0.9673, 0.4059, 0.7545, 0.4102, 0.6576, 0.524, 0.6636, 0.516, 0.7545, 0.6366, 0.7545, 0.6386, 0.6848, 0.728, 0.7285, 0.7276, 0.7545, 0.516, 0.7545, 0.524, 0.6636, 0.6386, 0.6848, 0.6366, 0.7545, 0.524, 0.8453, 0.516, 0.7545, 0.6366, 0.7545, 0.6386, 0.8241, 0.524, 0.6636, 0.551, 0.5417, 0.6949, 0.6157, 0.6386, 0.6848, 0.728, 0.7805, 0.7276, 0.7545, 0.7641, 0.7545, 0.6386, 0.8241, 0.6366, 0.7545, 0.7276, 0.7545, 0.728, 0.7805, 0.6386, 0.6848, 0.6949, 0.6157, 0.759, 0.7194, 0.728, 0.7285, 0.6949, 0.8932, 0.6386, 0.8241, 0.728, 0.7805, 0.759, 0.7895, 0.728, 0.7285, 0.759, 0.7194, 0.7641, 0.7545, 0.759, 0.7895, 0.728, 0.7805, 0.7641, 0.7545, 0.7276, 0.7545, 0.728, 0.7285, 0.7641, 0.7545, 0.2531, 0.6587, 0.4102, 0.6576, 0.4059, 0.7545, 0.241, 0.7545, 0.2359, 0.5792, 0.3929, 0.5474, 0.4102, 0.6576, 0.2531, 0.6587, 0.2531, 0.8502, 0.4102, 0.8513, 0.3929, 0.9615, 0.2359, 0.9298, 0.241, 0.7545, 0.4059, 0.7545, 0.4102, 0.8513, 0.2531, 0.8502, 0.4102, 0.8513, 0.4059, 0.7545, 0.516, 0.7545, 0.524, 0.8453, 0.551, 0.9673, 0.524, 0.8453, 0.6386, 0.8241, 0.6949, 0.8932, 0.4102, 0.6576, 0.3929, 0.5474, 0.551, 0.5417, 0.524, 0.6636, 0.3929, 0.9615, 0.4102, 0.8513, 0.524, 0.8453, 0.551, 0.9673, 0.4059, 0.7545, 0.4102, 0.6576, 0.524, 0.6636, 0.516, 0.7545, 0.6366, 0.7545, 0.6386, 0.6848, 0.728, 0.7285, 0.7276, 0.7545, 0.516, 0.7545, 0.524, 0.6636, 0.6386, 0.6848, 0.6366, 0.7545, 0.524, 0.8453, 0.516, 0.7545, 0.6366, 0.7545, 0.6386, 0.8241, 0.524, 0.6636, 0.551, 0.5417, 0.6949, 0.6157, 0.6386, 0.6848, 0.728, 0.7805, 0.7276, 0.7545, 0.7641, 0.7545, 0.6386, 0.8241, 0.6366, 0.7545, 0.7276, 0.7545, 0.728, 0.7805, 0.6386, 0.6848, 0.6949, 0.6157, 0.759, 0.7194, 0.728, 0.7285, 0.6949, 0.8932, 0.6386, 0.8241, 0.728, 0.7805, 0.759, 0.7895, 0.728, 0.7285, 0.759, 0.7194, 0.7641, 0.7545, 0.759, 0.7895, 0.728, 0.7805, 0.7641, 0.7545, 0.7276, 0.7545, 0.728, 0.7285, 0.7641, 0.7545, 0.2531, 0.6587, 0.4102, 0.6576, 0.4059, 0.7545, 0.241, 0.7545, 0.2359, 0.5792, 0.3929, 0.5474, 0.4102, 0.6576, 0.2531, 0.6587, 0.2531, 0.8502, 0.4102, 0.8513, 0.3929, 0.9615, 0.2359, 0.9298, 0.241, 0.7545, 0.4059, 0.7545, 0.4102, 0.8513, 0.2531, 0.8502, 0.4102, 0.8513, 0.4059, 0.7545, 0.516, 0.7545, 0.524, 0.8453, 0.551, 0.9673, 0.524, 0.8453, 0.6386, 0.8241, 0.6949, 0.8932, 0.4102, 0.6576, 0.3929, 0.5474, 0.551, 0.5417, 0.524, 0.6636, 0.3929, 0.9615, 0.4102, 0.8513, 0.524, 0.8453, 0.551, 0.9673, 0.4059, 0.7545, 0.4102, 0.6576, 0.524, 0.6636, 0.516, 0.7545, 0.6366, 0.7545, 0.6386, 0.6848, 0.728, 0.7285, 0.7276, 0.7545, 0.516, 0.7545, 0.524, 0.6636, 0.6386, 0.6848, 0.6366, 0.7545, 0.524, 0.8453, 0.516, 0.7545, 0.6366, 0.7545, 0.6386, 0.8241, 0.524, 0.6636, 0.551, 0.5417, 0.6949, 0.6157, 0.6386, 0.6848, 0.728, 0.7805, 0.7276, 0.7545, 0.7641, 0.7545, 0.6386, 0.8241, 0.6366, 0.7545, 0.7276, 0.7545, 0.728, 0.7805, 0.6386, 0.6848, 0.6949, 0.6157, 0.759, 0.7194, 0.728, 0.7285, 0.6949, 0.8932, 0.6386, 0.8241, 0.728, 0.7805, 0.759, 0.7895, 0.728, 0.7285, 0.759, 0.7194, 0.7641, 0.7545, 0.759, 0.7895, 0.728, 0.7805, 0.7641, 0.7545, 0.7276, 0.7545, 0.728, 0.7285, 0.7641, 0.7545, 0.2531, 0.6587, 0.4102, 0.6576, 0.4059, 0.7545, 0.241, 0.7545, 0.2359, 0.5792, 0.3929, 0.5474, 0.4102, 0.6576, 0.2531, 0.6587, 0.2531, 0.8502, 0.4102, 0.8513, 0.3929, 0.9615, 0.2359, 0.9298, 0.241, 0.7545, 0.4059, 0.7545, 0.4102, 0.8513, 0.2531, 0.8502, 0.4102, 0.8513, 0.4059, 0.7545, 0.516, 0.7545, 0.524, 0.8453, 0.551, 0.9673, 0.524, 0.8453, 0.6386, 0.8241, 0.6949, 0.8932, 0.4102, 0.6576, 0.3929, 0.5474, 0.551, 0.5417, 0.524, 0.6636, 0.3929, 0.9615, 0.4102, 0.8513, 0.524, 0.8453, 0.551, 0.9673, 0.4059, 0.7545, 0.4102, 0.6576, 0.524, 0.6636, 0.516, 0.7545, 0.6366, 0.7545, 0.6386, 0.6848, 0.728, 0.7285, 0.7276, 0.7545, 0.516, 0.7545, 0.524, 0.6636, 0.6386, 0.6848, 0.6366, 0.7545, 0.524, 0.8453, 0.516, 0.7545, 0.6366, 0.7545, 0.6386, 0.8241, 0.524, 0.6636, 0.551, 0.5417, 0.6949, 0.6157, 0.6386, 0.6848, 0.728, 0.7805, 0.7276, 0.7545, 0.7641, 0.7545, 0.6386, 0.8241, 0.6366, 0.7545, 0.7276, 0.7545, 0.728, 0.7805, 0.6386, 0.6848, 0.6949, 0.6157, 0.759, 0.7194, 0.728, 0.7285, 0.6949, 0.8932, 0.6386, 0.8241, 0.728, 0.7805, 0.759, 0.7895, 0.728, 0.7285, 0.759, 0.7194, 0.7641, 0.7545, 0.759, 0.7895, 0.728, 0.7805, 0.7641, 0.7545, 0.7276, 0.7545, 0.728, 0.7285, 0.7641, 0.7545, 0.2531, 0.6587, 0.4102, 0.6576, 0.4059, 0.7545, 0.241, 0.7545, 0.2359, 0.5792, 0.3929, 0.5474, 0.4102, 0.6576, 0.2531, 0.6587, 0.2531, 0.8502, 0.4102, 0.8513, 0.3929, 0.9615, 0.2359, 0.9298, 0.241, 0.7545, 0.4059, 0.7545, 0.4102, 0.8513, 0.2531, 0.8502, 0.4102, 0.8513, 0.4059, 0.7545, 0.516, 0.7545, 0.524, 0.8453, 0.551, 0.9673, 0.524, 0.8453, 0.6386, 0.8241, 0.6949, 0.8932, 0.4102, 0.6576, 0.3929, 0.5474, 0.551, 0.5417, 0.524, 0.6636, 0.3929, 0.9615, 0.4102, 0.8513, 0.524, 0.8453, 0.551, 0.9673, 0.4059, 0.7545, 0.4102, 0.6576, 0.524, 0.6636, 0.516, 0.7545, 0.6366, 0.7545, 0.6386, 0.6848, 0.728, 0.7285, 0.7276, 0.7545, 0.516, 0.7545, 0.524, 0.6636, 0.6386, 0.6848, 0.6366, 0.7545, 0.524, 0.8453, 0.516, 0.7545, 0.6366, 0.7545, 0.6386, 0.8241, 0.524, 0.6636, 0.551, 0.5417, 0.6949, 0.6157, 0.6386, 0.6848, 0.728, 0.7805, 0.7276, 0.7545, 0.7641, 0.7545, 0.6386, 0.8241, 0.6366, 0.7545, 0.7276, 0.7545, 0.728, 0.7805, 0.6386, 0.6848, 0.6949, 0.6157, 0.759, 0.7194, 0.728, 0.7285, 0.6949, 0.8932, 0.6386, 0.8241, 0.728, 0.7805, 0.759, 0.7895, 0.728, 0.7285, 0.759, 0.7194, 0.7641, 0.7545, 0.759, 0.7895, 0.728, 0.7805, 0.7641, 0.7545, 0.7276, 0.7545, 0.728, 0.7285, 0.7641, 0.7545, 0.7276, 0.7545, 0.728, 0.7285, 0.7641, 0.7545, 0.759, 0.7895, 0.728, 0.7805, 0.7641, 0.7545, 0.728, 0.7285, 0.759, 0.7194, 0.7641, 0.7545, 0.6949, 0.8932, 0.6386, 0.8241, 0.728, 0.7805, 0.759, 0.7895, 0.6386, 0.6848, 0.6949, 0.6157, 0.759, 0.7194, 0.728, 0.7285, 0.6386, 0.8241, 0.6366, 0.7545, 0.7276, 0.7545, 0.728, 0.7805, 0.728, 0.7805, 0.7276, 0.7545, 0.7641, 0.7545, 0.524, 0.6636, 0.551, 0.5417, 0.6949, 0.6157, 0.6386, 0.6848, 0.524, 0.8453, 0.516, 0.7545, 0.6366, 0.7545, 0.6386, 0.8241, 0.516, 0.7545, 0.524, 0.6636, 0.6386, 0.6848, 0.6366, 0.7545, 0.6366, 0.7545, 0.6386, 0.6848, 0.728, 0.7285, 0.7276, 0.7545, 0.4059, 0.7545, 0.4102, 0.6576, 0.524, 0.6636, 0.516, 0.7545, 0.3929, 0.9615, 0.4102, 0.8513, 0.524, 0.8453, 0.551, 0.9673, 0.4102, 0.6576, 0.3929, 0.5474, 0.551, 0.5417, 0.524, 0.6636, 0.551, 0.9673, 0.524, 0.8453, 0.6386, 0.8241, 0.6949, 0.8932, 0.4102, 0.8513, 0.4059, 0.7545, 0.516, 0.7545, 0.524, 0.8453, 0.241, 0.7545, 0.4059, 0.7545, 0.4102, 0.8513, 0.2531, 0.8502, 0.2531, 0.8502, 0.4102, 0.8513, 0.3929, 0.9615, 0.2359, 0.9298, 0.2359, 0.5792, 0.3929, 0.5474, 0.4102, 0.6576, 0.2531, 0.6587, 0.2531, 0.6587, 0.4102, 0.6576, 0.4059, 0.7545, 0.241, 0.7545, 0.7276, 0.7545, 0.728, 0.7285, 0.7641, 0.7545, 0.759, 0.7895, 0.728, 0.7805, 0.7641, 0.7545, 0.728, 0.7285, 0.759, 0.7194, 0.7641, 0.7545, 0.6949, 0.8932, 0.6386, 0.8241, 0.728, 0.7805, 0.759, 0.7895, 0.6386, 0.6848, 0.6949, 0.6157, 0.759, 0.7194, 0.728, 0.7285, 0.6386, 0.8241, 0.6366, 0.7545, 0.7276, 0.7545, 0.728, 0.7805, 0.728, 0.7805, 0.7276, 0.7545, 0.7641, 0.7545, 0.524, 0.6636, 0.551, 0.5417, 0.6949, 0.6157, 0.6386, 0.6848, 0.524, 0.8453, 0.516, 0.7545, 0.6366, 0.7545, 0.6386, 0.8241, 0.516, 0.7545, 0.524, 0.6636, 0.6386, 0.6848, 0.6366, 0.7545, 0.6366, 0.7545, 0.6386, 0.6848, 0.728, 0.7285, 0.7276, 0.7545, 0.4059, 0.7545, 0.4102, 0.6576, 0.524, 0.6636, 0.516, 0.7545, 0.3929, 0.9615, 0.4102, 0.8513, 0.524, 0.8453, 0.551, 0.9673, 0.4102, 0.6576, 0.3929, 0.5474, 0.551, 0.5417, 0.524, 0.6636, 0.551, 0.9673, 0.524, 0.8453, 0.6386, 0.8241, 0.6949, 0.8932, 0.4102, 0.8513, 0.4059, 0.7545, 0.516, 0.7545, 0.524, 0.8453, 0.241, 0.7545, 0.4059, 0.7545, 0.4102, 0.8513, 0.2531, 0.8502, 0.2531, 0.8502, 0.4102, 0.8513, 0.3929, 0.9615, 0.2359, 0.9298, 0.2359, 0.5792, 0.3929, 0.5474, 0.4102, 0.6576, 0.2531, 0.6587, 0.2531, 0.6587, 0.4102, 0.6576, 0.4059, 0.7545, 0.241, 0.7545, 0.7276, 0.7545, 0.728, 0.7285, 0.7641, 0.7545, 0.759, 0.7895, 0.728, 0.7805, 0.7641, 0.7545, 0.728, 0.7285, 0.759, 0.7194, 0.7641, 0.7545, 0.6949, 0.8932, 0.6386, 0.8241, 0.728, 0.7805, 0.759, 0.7895, 0.6386, 0.6848, 0.6949, 0.6157, 0.759, 0.7194, 0.728, 0.7285, 0.6386, 0.8241, 0.6366, 0.7545, 0.7276, 0.7545, 0.728, 0.7805, 0.728, 0.7805, 0.7276, 0.7545, 0.7641, 0.7545, 0.524, 0.6636, 0.551, 0.5417, 0.6949, 0.6157, 0.6386, 0.6848, 0.524, 0.8453, 0.516, 0.7545, 0.6366, 0.7545, 0.6386, 0.8241, 0.516, 0.7545, 0.524, 0.6636, 0.6386, 0.6848, 0.6366, 0.7545, 0.6366, 0.7545, 0.6386, 0.6848, 0.728, 0.7285, 0.7276, 0.7545, 0.4059, 0.7545, 0.4102, 0.6576, 0.524, 0.6636, 0.516, 0.7545, 0.3929, 0.9615, 0.4102, 0.8513, 0.524, 0.8453, 0.551, 0.9673, 0.4102, 0.6576, 0.3929, 0.5474, 0.551, 0.5417, 0.524, 0.6636, 0.551, 0.9673, 0.524, 0.8453, 0.6386, 0.8241, 0.6949, 0.8932, 0.4102, 0.8513, 0.4059, 0.7545, 0.516, 0.7545, 0.524, 0.8453, 0.241, 0.7545, 0.4059, 0.7545, 0.4102, 0.8513, 0.2531, 0.8502, 0.2531, 0.8502, 0.4102, 0.8513, 0.3929, 0.9615, 0.2359, 0.9298, 0.2359, 0.5792, 0.3929, 0.5474, 0.4102, 0.6576, 0.2531, 0.6587, 0.2531, 0.6587, 0.4102, 0.6576, 0.4059, 0.7545, 0.241, 0.7545, 0.7276, 0.7545, 0.728, 0.7285, 0.7641, 0.7545, 0.759, 0.7895, 0.728, 0.7805, 0.7641, 0.7545, 0.728, 0.7285, 0.759, 0.7194, 0.7641, 0.7545, 0.6949, 0.8932, 0.6386, 0.8241, 0.728, 0.7805, 0.759, 0.7895, 0.6386, 0.6848, 0.6949, 0.6157, 0.759, 0.7194, 0.728, 0.7285, 0.6386, 0.8241, 0.6366, 0.7545, 0.7276, 0.7545, 0.728, 0.7805, 0.728, 0.7805, 0.7276, 0.7545, 0.7641, 0.7545, 0.524, 0.6636, 0.551, 0.5417, 0.6949, 0.6157, 0.6386, 0.6848, 0.524, 0.8453, 0.516, 0.7545, 0.6366, 0.7545, 0.6386, 0.8241, 0.516, 0.7545, 0.524, 0.6636, 0.6386, 0.6848, 0.6366, 0.7545, 0.6366, 0.7545, 0.6386, 0.6848, 0.728, 0.7285, 0.7276, 0.7545, 0.4059, 0.7545, 0.4102, 0.6576, 0.524, 0.6636, 0.516, 0.7545, 0.3929, 0.9615, 0.4102, 0.8513, 0.524, 0.8453, 0.551, 0.9673, 0.4102, 0.6576, 0.3929, 0.5474, 0.551, 0.5417, 0.524, 0.6636, 0.551, 0.9673, 0.524, 0.8453, 0.6386, 0.8241, 0.6949, 0.8932, 0.4102, 0.8513, 0.4059, 0.7545, 0.516, 0.7545, 0.524, 0.8453, 0.241, 0.7545, 0.4059, 0.7545, 0.4102, 0.8513, 0.2531, 0.8502, 0.2531, 0.8502, 0.4102, 0.8513, 0.3929, 0.9615, 0.2359, 0.9298, 0.2359, 0.5792, 0.3929, 0.5474, 0.4102, 0.6576, 0.2531, 0.6587, 0.2531, 0.6587, 0.4102, 0.6576, 0.4059, 0.7545, 0.241, 0.7545, 0.7276, 0.7545, 0.728, 0.7285, 0.7641, 0.7545, 0.759, 0.7895, 0.728, 0.7805, 0.7641, 0.7545, 0.728, 0.7285, 0.759, 0.7194, 0.7641, 0.7545, 0.6949, 0.8932, 0.6386, 0.8241, 0.728, 0.7805, 0.759, 0.7895, 0.6386, 0.6848, 0.6949, 0.6157, 0.759, 0.7194, 0.728, 0.7285, 0.6386, 0.8241, 0.6366, 0.7545, 0.7276, 0.7545, 0.728, 0.7805, 0.728, 0.7805, 0.7276, 0.7545, 0.7641, 0.7545, 0.524, 0.6636, 0.551, 0.5417, 0.6949, 0.6157, 0.6386, 0.6848, 0.524, 0.8453, 0.516, 0.7545, 0.6366, 0.7545, 0.6386, 0.8241, 0.516, 0.7545, 0.524, 0.6636, 0.6386, 0.6848, 0.6366, 0.7545, 0.6366, 0.7545, 0.6386, 0.6848, 0.728, 0.7285, 0.7276, 0.7545, 0.4059, 0.7545, 0.4102, 0.6576, 0.524, 0.6636, 0.516, 0.7545, 0.3929, 0.9615, 0.4102, 0.8513, 0.524, 0.8453, 0.551, 0.9673, 0.4102, 0.6576, 0.3929, 0.5474, 0.551, 0.5417, 0.524, 0.6636, 0.551, 0.9673, 0.524, 0.8453, 0.6386, 0.8241, 0.6949, 0.8932, 0.4102, 0.8513, 0.4059, 0.7545, 0.516, 0.7545, 0.524, 0.8453, 0.241, 0.7545, 0.4059, 0.7545, 0.4102, 0.8513, 0.2531, 0.8502, 0.2531, 0.8502, 0.4102, 0.8513, 0.3929, 0.9615, 0.2359, 0.9298, 0.2359, 0.5792, 0.3929, 0.5474, 0.4102, 0.6576, 0.2531, 0.6587, 0.2531, 0.6587, 0.4102, 0.6576, 0.4059, 0.7545, 0.241, 0.7545, 0.7276, 0.7545, 0.728, 0.7285, 0.7641, 0.7545, 0.759, 0.7895, 0.728, 0.7805, 0.7641, 0.7545, 0.728, 0.7285, 0.759, 0.7194, 0.7641, 0.7545, 0.6949, 0.8932, 0.6386, 0.8241, 0.728, 0.7805, 0.759, 0.7895, 0.6386, 0.6848, 0.6949, 0.6157, 0.759, 0.7194, 0.728, 0.7285, 0.6386, 0.8241, 0.6366, 0.7545, 0.7276, 0.7545, 0.728, 0.7805, 0.728, 0.7805, 0.7276, 0.7545, 0.7641, 0.7545, 0.524, 0.6636, 0.551, 0.5417, 0.6949, 0.6157, 0.6386, 0.6848, 0.524, 0.8453, 0.516, 0.7545, 0.6366, 0.7545, 0.6386, 0.8241, 0.516, 0.7545, 0.524, 0.6636, 0.6386, 0.6848, 0.6366, 0.7545, 0.6366, 0.7545, 0.6386, 0.6848, 0.728, 0.7285, 0.7276, 0.7545, 0.4059, 0.7545, 0.4102, 0.6576, 0.524, 0.6636, 0.516, 0.7545, 0.3929, 0.9615, 0.4102, 0.8513, 0.524, 0.8453, 0.551, 0.9673, 0.4102, 0.6576, 0.3929, 0.5474, 0.551, 0.5417, 0.524, 0.6636, 0.551, 0.9673, 0.524, 0.8453, 0.6386, 0.8241, 0.6949, 0.8932, 0.4102, 0.8513, 0.4059, 0.7545, 0.516, 0.7545, 0.524, 0.8453, 0.241, 0.7545, 0.4059, 0.7545, 0.4102, 0.8513, 0.2531, 0.8502, 0.2531, 0.8502, 0.4102, 0.8513, 0.3929, 0.9615, 0.2359, 0.9298, 0.2359, 0.5792, 0.3929, 0.5474, 0.4102, 0.6576, 0.2531, 0.6587, 0.2531, 0.6587, 0.4102, 0.6576, 0.4059, 0.7545, 0.241, 0.7545, 0.7276, 0.7545, 0.728, 0.7285, 0.7641, 0.7545, 0.759, 0.7895, 0.728, 0.7805, 0.7641, 0.7545, 0.728, 0.7285, 0.759, 0.7194, 0.7641, 0.7545, 0.6949, 0.8932, 0.6386, 0.8241, 0.728, 0.7805, 0.759, 0.7895, 0.6386, 0.6848, 0.6949, 0.6157, 0.759, 0.7194, 0.728, 0.7285, 0.6386, 0.8241, 0.6366, 0.7545, 0.7276, 0.7545, 0.728, 0.7805, 0.728, 0.7805, 0.7276, 0.7545, 0.7641, 0.7545, 0.524, 0.6636, 0.551, 0.5417, 0.6949, 0.6157, 0.6386, 0.6848, 0.524, 0.8453, 0.516, 0.7545, 0.6366, 0.7545, 0.6386, 0.8241, 0.516, 0.7545, 0.524, 0.6636, 0.6386, 0.6848, 0.6366, 0.7545, 0.6366, 0.7545, 0.6386, 0.6848, 0.728, 0.7285, 0.7276, 0.7545, 0.4059, 0.7545, 0.4102, 0.6576, 0.524, 0.6636, 0.516, 0.7545, 0.3929, 0.9615, 0.4102, 0.8513, 0.524, 0.8453, 0.551, 0.9673, 0.4102, 0.6576, 0.3929, 0.5474, 0.551, 0.5417, 0.524, 0.6636, 0.551, 0.9673, 0.524, 0.8453, 0.6386, 0.8241, 0.6949, 0.8932, 0.4102, 0.8513, 0.4059, 0.7545, 0.516, 0.7545, 0.524, 0.8453, 0.241, 0.7545, 0.4059, 0.7545, 0.4102, 0.8513, 0.2531, 0.8502, 0.2531, 0.8502, 0.4102, 0.8513, 0.3929, 0.9615, 0.2359, 0.9298, 0.2359, 0.5792, 0.3929, 0.5474, 0.4102, 0.6576, 0.2531, 0.6587, 0.2531, 0.6587, 0.4102, 0.6576, 0.4059, 0.7545, 0.241, 0.7545, 0.7276, 0.7545, 0.728, 0.7285, 0.7641, 0.7545, 0.759, 0.7895, 0.728, 0.7805, 0.7641, 0.7545, 0.728, 0.7285, 0.759, 0.7194, 0.7641, 0.7545, 0.6949, 0.8932, 0.6386, 0.8241, 0.728, 0.7805, 0.759, 0.7895, 0.6386, 0.6848, 0.6949, 0.6157, 0.759, 0.7194, 0.728, 0.7285, 0.6386, 0.8241, 0.6366, 0.7545, 0.7276, 0.7545, 0.728, 0.7805, 0.728, 0.7805, 0.7276, 0.7545, 0.7641, 0.7545, 0.524, 0.6636, 0.551, 0.5417, 0.6949, 0.6157, 0.6386, 0.6848, 0.524, 0.8453, 0.516, 0.7545, 0.6366, 0.7545, 0.6386, 0.8241, 0.516, 0.7545, 0.524, 0.6636, 0.6386, 0.6848, 0.6366, 0.7545, 0.6366, 0.7545, 0.6386, 0.6848, 0.728, 0.7285, 0.7276, 0.7545, 0.4059, 0.7545, 0.4102, 0.6576, 0.524, 0.6636, 0.516, 0.7545, 0.3929, 0.9615, 0.4102, 0.8513, 0.524, 0.8453, 0.551, 0.9673, 0.4102, 0.6576, 0.3929, 0.5474, 0.551, 0.5417, 0.524, 0.6636, 0.551, 0.9673, 0.524, 0.8453, 0.6386, 0.8241, 0.6949, 0.8932, 0.4102, 0.8513, 0.4059, 0.7545, 0.516, 0.7545, 0.524, 0.8453, 0.241, 0.7545, 0.4059, 0.7545, 0.4102, 0.8513, 0.2531, 0.8502, 0.2531, 0.8502, 0.4102, 0.8513, 0.3929, 0.9615, 0.2359, 0.9298, 0.2359, 0.5792, 0.3929, 0.5474, 0.4102, 0.6576, 0.2531, 0.6587, 0.2531, 0.6587, 0.4102, 0.6576, 0.4059, 0.7545, 0.241, 0.7545, 0.7276, 0.7545, 0.728, 0.7285, 0.7641, 0.7545, 0.759, 0.7895, 0.728, 0.7805, 0.7641, 0.7545, 0.728, 0.7285, 0.759, 0.7194, 0.7641, 0.7545, 0.6949, 0.8932, 0.6386, 0.8241, 0.728, 0.7805, 0.759, 0.7895, 0.6386, 0.6848, 0.6949, 0.6157, 0.759, 0.7194, 0.728, 0.7285, 0.6386, 0.8241, 0.6366, 0.7545, 0.7276, 0.7545, 0.728, 0.7805, 0.728, 0.7805, 0.7276, 0.7545, 0.7641, 0.7545, 0.524, 0.6636, 0.551, 0.5417, 0.6949, 0.6157, 0.6386, 0.6848, 0.524, 0.8453, 0.516, 0.7545, 0.6366, 0.7545, 0.6386, 0.8241, 0.516, 0.7545, 0.524, 0.6636, 0.6386, 0.6848, 0.6366, 0.7545, 0.6366, 0.7545, 0.6386, 0.6848, 0.728, 0.7285, 0.7276, 0.7545, 0.4059, 0.7545, 0.4102, 0.6576, 0.524, 0.6636, 0.516, 0.7545, 0.3929, 0.9615, 0.4102, 0.8513, 0.524, 0.8453, 0.551, 0.9673, 0.4102, 0.6576, 0.3929, 0.5474, 0.551, 0.5417, 0.524, 0.6636, 0.551, 0.9673, 0.524, 0.8453, 0.6386, 0.8241, 0.6949, 0.8932, 0.4102, 0.8513, 0.4059, 0.7545, 0.516, 0.7545, 0.524, 0.8453, 0.241, 0.7545, 0.4059, 0.7545, 0.4102, 0.8513, 0.2531, 0.8502, 0.2531, 0.8502, 0.4102, 0.8513, 0.3929, 0.9615, 0.2359, 0.9298, 0.2359, 0.5792, 0.3929, 0.5474, 0.4102, 0.6576, 0.2531, 0.6587, 0.2531, 0.6587, 0.4102, 0.6576, 0.4059, 0.7545, 0.241, 0.7545, 0.7276, 0.7545, 0.728, 0.7285, 0.7641, 0.7545, 0.759, 0.7895, 0.728, 0.7805, 0.7641, 0.7545, 0.728, 0.7285, 0.759, 0.7194, 0.7641, 0.7545, 0.6949, 0.8932, 0.6386, 0.8241, 0.728, 0.7805, 0.759, 0.7895, 0.6386, 0.6848, 0.6949, 0.6157, 0.759, 0.7194, 0.728, 0.7285, 0.6386, 0.8241, 0.6366, 0.7545, 0.7276, 0.7545, 0.728, 0.7805, 0.728, 0.7805, 0.7276, 0.7545, 0.7641, 0.7545, 0.524, 0.6636, 0.551, 0.5417, 0.6949, 0.6157, 0.6386, 0.6848, 0.524, 0.8453, 0.516, 0.7545, 0.6366, 0.7545, 0.6386, 0.8241, 0.516, 0.7545, 0.524, 0.6636, 0.6386, 0.6848, 0.6366, 0.7545, 0.6366, 0.7545, 0.6386, 0.6848, 0.728, 0.7285, 0.7276, 0.7545, 0.4059, 0.7545, 0.4102, 0.6576, 0.524, 0.6636, 0.516, 0.7545, 0.3929, 0.9615, 0.4102, 0.8513, 0.524, 0.8453, 0.551, 0.9673, 0.4102, 0.6576, 0.3929, 0.5474, 0.551, 0.5417, 0.524, 0.6636, 0.551, 0.9673, 0.524, 0.8453, 0.6386, 0.8241, 0.6949, 0.8932, 0.4102, 0.8513, 0.4059, 0.7545, 0.516, 0.7545, 0.524, 0.8453, 0.241, 0.7545, 0.4059, 0.7545, 0.4102, 0.8513, 0.2531, 0.8502, 0.2531, 0.8502, 0.4102, 0.8513, 0.3929, 0.9615, 0.2359, 0.9298, 0.2359, 0.5792, 0.3929, 0.5474, 0.4102, 0.6576, 0.2531, 0.6587, 0.2531, 0.6587, 0.4102, 0.6576, 0.4059, 0.7545, 0.241, 0.7545, 0.7276, 0.7545, 0.728, 0.7285, 0.7641, 0.7545, 0.759, 0.7895, 0.728, 0.7805, 0.7641, 0.7545, 0.728, 0.7285, 0.759, 0.7194, 0.7641, 0.7545, 0.6949, 0.8932, 0.6386, 0.8241, 0.728, 0.7805, 0.759, 0.7895, 0.6386, 0.6848, 0.6949, 0.6157, 0.759, 0.7194, 0.728, 0.7285, 0.6386, 0.8241, 0.6366, 0.7545, 0.7276, 0.7545, 0.728, 0.7805, 0.728, 0.7805, 0.7276, 0.7545, 0.7641, 0.7545, 0.524, 0.6636, 0.551, 0.5417, 0.6949, 0.6157, 0.6386, 0.6848, 0.524, 0.8453, 0.516, 0.7545, 0.6366, 0.7545, 0.6386, 0.8241, 0.516, 0.7545, 0.524, 0.6636, 0.6386, 0.6848, 0.6366, 0.7545, 0.6366, 0.7545, 0.6386, 0.6848, 0.728, 0.7285, 0.7276, 0.7545, 0.4059, 0.7545, 0.4102, 0.6576, 0.524, 0.6636, 0.516, 0.7545, 0.3929, 0.9615, 0.4102, 0.8513, 0.524, 0.8453, 0.551, 0.9673, 0.4102, 0.6576, 0.3929, 0.5474, 0.551, 0.5417, 0.524, 0.6636, 0.551, 0.9673, 0.524, 0.8453, 0.6386, 0.8241, 0.6949, 0.8932, 0.4102, 0.8513, 0.4059, 0.7545, 0.516, 0.7545, 0.524, 0.8453, 0.241, 0.7545, 0.4059, 0.7545, 0.4102, 0.8513, 0.2531, 0.8502, 0.2531, 0.8502, 0.4102, 0.8513, 0.3929, 0.9615, 0.2359, 0.9298, 0.2359, 0.5792, 0.3929, 0.5474, 0.4102, 0.6576, 0.2531, 0.6587, 0.2531, 0.6587, 0.4102, 0.6576, 0.4059, 0.7545, 0.241, 0.7545, 0.7276, 0.7545, 0.728, 0.7285, 0.7641, 0.7545, 0.759, 0.7895, 0.728, 0.7805, 0.7641, 0.7545, 0.728, 0.7285, 0.759, 0.7194, 0.7641, 0.7545, 0.6949, 0.8932, 0.6386, 0.8241, 0.728, 0.7805, 0.759, 0.7895, 0.6386, 0.6848, 0.6949, 0.6157, 0.759, 0.7194, 0.728, 0.7285, 0.6386, 0.8241, 0.6366, 0.7545, 0.7276, 0.7545, 0.728, 0.7805, 0.728, 0.7805, 0.7276, 0.7545, 0.7641, 0.7545, 0.524, 0.6636, 0.551, 0.5417, 0.6949, 0.6157, 0.6386, 0.6848, 0.524, 0.8453, 0.516, 0.7545, 0.6366, 0.7545, 0.6386, 0.8241, 0.516, 0.7545, 0.524, 0.6636, 0.6386, 0.6848, 0.6366, 0.7545, 0.6366, 0.7545, 0.6386, 0.6848, 0.728, 0.7285, 0.7276, 0.7545, 0.4059, 0.7545, 0.4102, 0.6576, 0.524, 0.6636, 0.516, 0.7545, 0.3929, 0.9615, 0.4102, 0.8513, 0.524, 0.8453, 0.551, 0.9673, 0.4102, 0.6576, 0.3929, 0.5474, 0.551, 0.5417, 0.524, 0.6636, 0.551, 0.9673, 0.524, 0.8453, 0.6386, 0.8241, 0.6949, 0.8932, 0.4102, 0.8513, 0.4059, 0.7545, 0.516, 0.7545, 0.524, 0.8453, 0.241, 0.7545, 0.4059, 0.7545, 0.4102, 0.8513, 0.2531, 0.8502, 0.2531, 0.8502, 0.4102, 0.8513, 0.3929, 0.9615, 0.2359, 0.9298, 0.2359, 0.5792, 0.3929, 0.5474, 0.4102, 0.6576, 0.2531, 0.6587, 0.2531, 0.6587, 0.4102, 0.6576, 0.4059, 0.7545, 0.241, 0.7545, 0.7276, 0.7545, 0.728, 0.7285, 0.7641, 0.7545, 0.759, 0.7895, 0.728, 0.7805, 0.7641, 0.7545, 0.728, 0.7285, 0.759, 0.7194, 0.7641, 0.7545, 0.6949, 0.8932, 0.6386, 0.8241, 0.728, 0.7805, 0.759, 0.7895, 0.6386, 0.6848, 0.6949, 0.6157, 0.759, 0.7194, 0.728, 0.7285, 0.6386, 0.8241, 0.6366, 0.7545, 0.7276, 0.7545, 0.728, 0.7805, 0.728, 0.7805, 0.7276, 0.7545, 0.7641, 0.7545, 0.524, 0.6636, 0.551, 0.5417, 0.6949, 0.6157, 0.6386, 0.6848, 0.524, 0.8453, 0.516, 0.7545, 0.6366, 0.7545, 0.6386, 0.8241, 0.516, 0.7545, 0.524, 0.6636, 0.6386, 0.6848, 0.6366, 0.7545, 0.6366, 0.7545, 0.6386, 0.6848, 0.728, 0.7285, 0.7276, 0.7545, 0.4059, 0.7545, 0.4102, 0.6576, 0.524, 0.6636, 0.516, 0.7545, 0.3929, 0.9615, 0.4102, 0.8513, 0.524, 0.8453, 0.551, 0.9673, 0.4102, 0.6576, 0.3929, 0.5474, 0.551, 0.5417, 0.524, 0.6636, 0.551, 0.9673, 0.524, 0.8453, 0.6386, 0.8241, 0.6949, 0.8932, 0.4102, 0.8513, 0.4059, 0.7545, 0.516, 0.7545, 0.524, 0.8453, 0.241, 0.7545, 0.4059, 0.7545, 0.4102, 0.8513, 0.2531, 0.8502, 0.2531, 0.8502, 0.4102, 0.8513, 0.3929, 0.9615, 0.2359, 0.9298, 0.2359, 0.5792, 0.3929, 0.5474, 0.4102, 0.6576, 0.2531, 0.6587, 0.2531, 0.6587, 0.4102, 0.6576, 0.4059, 0.7545, 0.241, 0.7545, 0.7276, 0.7545, 0.728, 0.7285, 0.7641, 0.7545, 0.759, 0.7895, 0.728, 0.7805, 0.7641, 0.7545, 0.728, 0.7285, 0.759, 0.7194, 0.7641, 0.7545, 0.6949, 0.8932, 0.6386, 0.8241, 0.728, 0.7805, 0.759, 0.7895, 0.6386, 0.6848, 0.6949, 0.6157, 0.759, 0.7194, 0.728, 0.7285, 0.6386, 0.8241, 0.6366, 0.7545, 0.7276, 0.7545, 0.728, 0.7805, 0.728, 0.7805, 0.7276, 0.7545, 0.7641, 0.7545, 0.524, 0.6636, 0.551, 0.5417, 0.6949, 0.6157, 0.6386, 0.6848, 0.524, 0.8453, 0.516, 0.7545, 0.6366, 0.7545, 0.6386, 0.8241, 0.516, 0.7545, 0.524, 0.6636, 0.6386, 0.6848, 0.6366, 0.7545, 0.6366, 0.7545, 0.6386, 0.6848, 0.728, 0.7285, 0.7276, 0.7545, 0.4059, 0.7545, 0.4102, 0.6576, 0.524, 0.6636, 0.516, 0.7545, 0.3929, 0.9615, 0.4102, 0.8513, 0.524, 0.8453, 0.551, 0.9673, 0.4102, 0.6576, 0.3929, 0.5474, 0.551, 0.5417, 0.524, 0.6636, 0.551, 0.9673, 0.524, 0.8453, 0.6386, 0.8241, 0.6949, 0.8932, 0.4102, 0.8513, 0.4059, 0.7545, 0.516, 0.7545, 0.524, 0.8453, 0.241, 0.7545, 0.4059, 0.7545, 0.4102, 0.8513, 0.2531, 0.8502, 0.2531, 0.8502, 0.4102, 0.8513, 0.3929, 0.9615, 0.2359, 0.9298, 0.2359, 0.5792, 0.3929, 0.5474, 0.4102, 0.6576, 0.2531, 0.6587, 0.2531, 0.6587, 0.4102, 0.6576, 0.4059, 0.7545, 0.241, 0.7545, 0.7276, 0.7545, 0.728, 0.7285, 0.7641, 0.7545, 0.759, 0.7895, 0.728, 0.7805, 0.7641, 0.7545, 0.728, 0.7285, 0.759, 0.7194, 0.7641, 0.7545, 0.6949, 0.8932, 0.6386, 0.8241, 0.728, 0.7805, 0.759, 0.7895, 0.6386, 0.6848, 0.6949, 0.6157, 0.759, 0.7194, 0.728, 0.7285, 0.6386, 0.8241, 0.6366, 0.7545, 0.7276, 0.7545, 0.728, 0.7805, 0.728, 0.7805, 0.7276, 0.7545, 0.7641, 0.7545, 0.524, 0.6636, 0.551, 0.5417, 0.6949, 0.6157, 0.6386, 0.6848, 0.524, 0.8453, 0.516, 0.7545, 0.6366, 0.7545, 0.6386, 0.8241, 0.516, 0.7545, 0.524, 0.6636, 0.6386, 0.6848, 0.6366, 0.7545, 0.6366, 0.7545, 0.6386, 0.6848, 0.728, 0.7285, 0.7276, 0.7545, 0.4059, 0.7545, 0.4102, 0.6576, 0.524, 0.6636, 0.516, 0.7545, 0.3929, 0.9615, 0.4102, 0.8513, 0.524, 0.8453, 0.551, 0.9673, 0.4102, 0.6576, 0.3929, 0.5474, 0.551, 0.5417, 0.524, 0.6636, 0.551, 0.9673, 0.524, 0.8453, 0.6386, 0.8241, 0.6949, 0.8932, 0.4102, 0.8513, 0.4059, 0.7545, 0.516, 0.7545, 0.524, 0.8453, 0.241, 0.7545, 0.4059, 0.7545, 0.4102, 0.8513, 0.2531, 0.8502, 0.2531, 0.8502, 0.4102, 0.8513, 0.3929, 0.9615, 0.2359, 0.9298, 0.2359, 0.5792, 0.3929, 0.5474, 0.4102, 0.6576, 0.2531, 0.6587, 0.2531, 0.6587, 0.4102, 0.6576, 0.4059, 0.7545, 0.241, 0.7545, 0.7276, 0.7545, 0.728, 0.7285, 0.7641, 0.7545, 0.759, 0.7895, 0.728, 0.7805, 0.7641, 0.7545, 0.728, 0.7285, 0.759, 0.7194, 0.7641, 0.7545, 0.6949, 0.8932, 0.6386, 0.8241, 0.728, 0.7805, 0.759, 0.7895, 0.6386, 0.6848, 0.6949, 0.6157, 0.759, 0.7194, 0.728, 0.7285, 0.6386, 0.8241, 0.6366, 0.7545, 0.7276, 0.7545, 0.728, 0.7805, 0.728, 0.7805, 0.7276, 0.7545, 0.7641, 0.7545, 0.524, 0.6636, 0.551, 0.5417, 0.6949, 0.6157, 0.6386, 0.6848, 0.524, 0.8453, 0.516, 0.7545, 0.6366, 0.7545, 0.6386, 0.8241, 0.516, 0.7545, 0.524, 0.6636, 0.6386, 0.6848, 0.6366, 0.7545, 0.6366, 0.7545, 0.6386, 0.6848, 0.728, 0.7285, 0.7276, 0.7545, 0.4059, 0.7545, 0.4102, 0.6576, 0.524, 0.6636, 0.516, 0.7545, 0.3929, 0.9615, 0.4102, 0.8513, 0.524, 0.8453, 0.551, 0.9673, 0.4102, 0.6576, 0.3929, 0.5474, 0.551, 0.5417, 0.524, 0.6636, 0.551, 0.9673, 0.524, 0.8453, 0.6386, 0.8241, 0.6949, 0.8932, 0.4102, 0.8513, 0.4059, 0.7545, 0.516, 0.7545, 0.524, 0.8453, 0.241, 0.7545, 0.4059, 0.7545, 0.4102, 0.8513, 0.2531, 0.8502, 0.2531, 0.8502, 0.4102, 0.8513, 0.3929, 0.9615, 0.2359, 0.9298, 0.2359, 0.5792, 0.3929, 0.5474, 0.4102, 0.6576, 0.2531, 0.6587, 0.2531, 0.6587, 0.4102, 0.6576, 0.4059, 0.7545, 0.241, 0.7545, 0.7276, 0.7545, 0.728, 0.7285, 0.7641, 0.7545, 0.759, 0.7895, 0.728, 0.7805, 0.7641, 0.7545, 0.728, 0.7285, 0.759, 0.7194, 0.7641, 0.7545, 0.6949, 0.8932, 0.6386, 0.8241, 0.728, 0.7805, 0.759, 0.7895, 0.6386, 0.6848, 0.6949, 0.6157, 0.759, 0.7194, 0.728, 0.7285, 0.6386, 0.8241, 0.6366, 0.7545, 0.7276, 0.7545, 0.728, 0.7805, 0.728, 0.7805, 0.7276, 0.7545, 0.7641, 0.7545, 0.524, 0.6636, 0.551, 0.5417, 0.6949, 0.6157, 0.6386, 0.6848, 0.524, 0.8453, 0.516, 0.7545, 0.6366, 0.7545, 0.6386, 0.8241, 0.516, 0.7545, 0.524, 0.6636, 0.6386, 0.6848, 0.6366, 0.7545, 0.6366, 0.7545, 0.6386, 0.6848, 0.728, 0.7285, 0.7276, 0.7545, 0.4059, 0.7545, 0.4102, 0.6576, 0.524, 0.6636, 0.516, 0.7545, 0.3929, 0.9615, 0.4102, 0.8513, 0.524, 0.8453, 0.551, 0.9673, 0.4102, 0.6576, 0.3929, 0.5474, 0.551, 0.5417, 0.524, 0.6636, 0.551, 0.9673, 0.524, 0.8453, 0.6386, 0.8241, 0.6949, 0.8932, 0.4102, 0.8513, 0.4059, 0.7545, 0.516, 0.7545, 0.524, 0.8453, 0.241, 0.7545, 0.4059, 0.7545, 0.4102, 0.8513, 0.2531, 0.8502, 0.2531, 0.8502, 0.4102, 0.8513, 0.3929, 0.9615, 0.2359, 0.9298, 0.2359, 0.5792, 0.3929, 0.5474, 0.4102, 0.6576, 0.2531, 0.6587, 0.2531, 0.6587, 0.4102, 0.6576, 0.4059, 0.7545, 0.241, 0.7545, 0.7276, 0.7545, 0.728, 0.7285, 0.7641, 0.7545, 0.759, 0.7895, 0.728, 0.7805, 0.7641, 0.7545, 0.728, 0.7285, 0.759, 0.7194, 0.7641, 0.7545, 0.6949, 0.8932, 0.6386, 0.8241, 0.728, 0.7805, 0.759, 0.7895, 0.6386, 0.6848, 0.6949, 0.6157, 0.759, 0.7194, 0.728, 0.7285, 0.6386, 0.8241, 0.6366, 0.7545, 0.7276, 0.7545, 0.728, 0.7805, 0.728, 0.7805, 0.7276, 0.7545, 0.7641, 0.7545, 0.524, 0.6636, 0.551, 0.5417, 0.6949, 0.6157, 0.6386, 0.6848, 0.524, 0.8453, 0.516, 0.7545, 0.6366, 0.7545, 0.6386, 0.8241, 0.516, 0.7545, 0.524, 0.6636, 0.6386, 0.6848, 0.6366, 0.7545, 0.6366, 0.7545, 0.6386, 0.6848, 0.728, 0.7285, 0.7276, 0.7545, 0.4059, 0.7545, 0.4102, 0.6576, 0.524, 0.6636, 0.516, 0.7545, 0.3929, 0.9615, 0.4102, 0.8513, 0.524, 0.8453, 0.551, 0.9673, 0.4102, 0.6576, 0.3929, 0.5474, 0.551, 0.5417, 0.524, 0.6636, 0.551, 0.9673, 0.524, 0.8453, 0.6386, 0.8241, 0.6949, 0.8932, 0.4102, 0.8513, 0.4059, 0.7545, 0.516, 0.7545, 0.524, 0.8453, 0.241, 0.7545, 0.4059, 0.7545, 0.4102, 0.8513, 0.2531, 0.8502, 0.2531, 0.8502, 0.4102, 0.8513, 0.3929, 0.9615, 0.2359, 0.9298, 0.2359, 0.5792, 0.3929, 0.5474, 0.4102, 0.6576, 0.2531, 0.6587, 0.2531, 0.6587, 0.4102, 0.6576, 0.4059, 0.7545, 0.241, 0.7545, 0.7276, 0.7545, 0.728, 0.7285, 0.7641, 0.7545, 0.759, 0.7895, 0.728, 0.7805, 0.7641, 0.7545, 0.728, 0.7285, 0.759, 0.7194, 0.7641, 0.7545, 0.6949, 0.8932, 0.6386, 0.8241, 0.728, 0.7805, 0.759, 0.7895, 0.6386, 0.6848, 0.6949, 0.6157, 0.759, 0.7194, 0.728, 0.7285, 0.6386, 0.8241, 0.6366, 0.7545, 0.7276, 0.7545, 0.728, 0.7805, 0.728, 0.7805, 0.7276, 0.7545, 0.7641, 0.7545, 0.524, 0.6636, 0.551, 0.5417, 0.6949, 0.6157, 0.6386, 0.6848, 0.524, 0.8453, 0.516, 0.7545, 0.6366, 0.7545, 0.6386, 0.8241, 0.516, 0.7545, 0.524, 0.6636, 0.6386, 0.6848, 0.6366, 0.7545, 0.6366, 0.7545, 0.6386, 0.6848, 0.728, 0.7285, 0.7276, 0.7545, 0.4059, 0.7545, 0.4102, 0.6576, 0.524, 0.6636, 0.516, 0.7545, 0.3929, 0.9615, 0.4102, 0.8513, 0.524, 0.8453, 0.551, 0.9673, 0.4102, 0.6576, 0.3929, 0.5474, 0.551, 0.5417, 0.524, 0.6636, 0.551, 0.9673, 0.524, 0.8453, 0.6386, 0.8241, 0.6949, 0.8932, 0.4102, 0.8513, 0.4059, 0.7545, 0.516, 0.7545, 0.524, 0.8453, 0.241, 0.7545, 0.4059, 0.7545, 0.4102, 0.8513, 0.2531, 0.8502, 0.2531, 0.8502, 0.4102, 0.8513, 0.3929, 0.9615, 0.2359, 0.9298, 0.2359, 0.5792, 0.3929, 0.5474, 0.4102, 0.6576, 0.2531, 0.6587, 0.2531, 0.6587, 0.4102, 0.6576, 0.4059, 0.7545, 0.241, 0.7545, 0.7276, 0.7545, 0.728, 0.7285, 0.7641, 0.7545, 0.759, 0.7895, 0.728, 0.7805, 0.7641, 0.7545, 0.728, 0.7285, 0.759, 0.7194, 0.7641, 0.7545, 0.6949, 0.8932, 0.6386, 0.8241, 0.728, 0.7805, 0.759, 0.7895, 0.6386, 0.6848, 0.6949, 0.6157, 0.759, 0.7194, 0.728, 0.7285, 0.6386, 0.8241, 0.6366, 0.7545, 0.7276, 0.7545, 0.728, 0.7805, 0.728, 0.7805, 0.7276, 0.7545, 0.7641, 0.7545, 0.524, 0.6636, 0.551, 0.5417, 0.6949, 0.6157, 0.6386, 0.6848, 0.524, 0.8453, 0.516, 0.7545, 0.6366, 0.7545, 0.6386, 0.8241, 0.516, 0.7545, 0.524, 0.6636, 0.6386, 0.6848, 0.6366, 0.7545, 0.6366, 0.7545, 0.6386, 0.6848, 0.728, 0.7285, 0.7276, 0.7545, 0.4059, 0.7545, 0.4102, 0.6576, 0.524, 0.6636, 0.516, 0.7545, 0.3929, 0.9615, 0.4102, 0.8513, 0.524, 0.8453, 0.551, 0.9673, 0.4102, 0.6576, 0.3929, 0.5474, 0.551, 0.5417, 0.524, 0.6636, 0.551, 0.9673, 0.524, 0.8453, 0.6386, 0.8241, 0.6949, 0.8932, 0.4102, 0.8513, 0.4059, 0.7545, 0.516, 0.7545, 0.524, 0.8453, 0.241, 0.7545, 0.4059, 0.7545, 0.4102, 0.8513, 0.2531, 0.8502, 0.2531, 0.8502, 0.4102, 0.8513, 0.3929, 0.9615, 0.2359, 0.9298, 0.2359, 0.5792, 0.3929, 0.5474, 0.4102, 0.6576, 0.2531, 0.6587, 0.2531, 0.6587, 0.4102, 0.6576, 0.4059, 0.7545, 0.241, 0.7545, 0.7276, 0.7545, 0.728, 0.7285, 0.7641, 0.7545, 0.759, 0.7895, 0.728, 0.7805, 0.7641, 0.7545, 0.728, 0.7285, 0.759, 0.7194, 0.7641, 0.7545, 0.6949, 0.8932, 0.6386, 0.8241, 0.728, 0.7805, 0.759, 0.7895, 0.6386, 0.6848, 0.6949, 0.6157, 0.759, 0.7194, 0.728, 0.7285, 0.6386, 0.8241, 0.6366, 0.7545, 0.7276, 0.7545, 0.728, 0.7805, 0.728, 0.7805, 0.7276, 0.7545, 0.7641, 0.7545, 0.524, 0.6636, 0.551, 0.5417, 0.6949, 0.6157, 0.6386, 0.6848, 0.524, 0.8453, 0.516, 0.7545, 0.6366, 0.7545, 0.6386, 0.8241, 0.516, 0.7545, 0.524, 0.6636, 0.6386, 0.6848, 0.6366, 0.7545, 0.6366, 0.7545, 0.6386, 0.6848, 0.728, 0.7285, 0.7276, 0.7545, 0.4059, 0.7545, 0.4102, 0.6576, 0.524, 0.6636, 0.516, 0.7545, 0.3929, 0.9615, 0.4102, 0.8513, 0.524, 0.8453, 0.551, 0.9673, 0.4102, 0.6576, 0.3929, 0.5474, 0.551, 0.5417, 0.524, 0.6636, 0.551, 0.9673, 0.524, 0.8453, 0.6386, 0.8241, 0.6949, 0.8932, 0.4102, 0.8513, 0.4059, 0.7545, 0.516, 0.7545, 0.524, 0.8453, 0.241, 0.7545, 0.4059, 0.7545, 0.4102, 0.8513, 0.2531, 0.8502, 0.2531, 0.8502, 0.4102, 0.8513, 0.3929, 0.9615, 0.2359, 0.9298, 0.2359, 0.5792, 0.3929, 0.5474, 0.4102, 0.6576, 0.2531, 0.6587, 0.2531, 0.6587, 0.4102, 0.6576, 0.4059, 0.7545, 0.241, 0.7545, 0.7276, 0.7545, 0.728, 0.7285, 0.7641, 0.7545, 0.759, 0.7895, 0.728, 0.7805, 0.7641, 0.7545, 0.728, 0.7285, 0.759, 0.7194, 0.7641, 0.7545, 0.6949, 0.8932, 0.6386, 0.8241, 0.728, 0.7805, 0.759, 0.7895, 0.6386, 0.6848, 0.6949, 0.6157, 0.759, 0.7194, 0.728, 0.7285, 0.6386, 0.8241, 0.6366, 0.7545, 0.7276, 0.7545, 0.728, 0.7805, 0.728, 0.7805, 0.7276, 0.7545, 0.7641, 0.7545, 0.524, 0.6636, 0.551, 0.5417, 0.6949, 0.6157, 0.6386, 0.6848, 0.524, 0.8453, 0.516, 0.7545, 0.6366, 0.7545, 0.6386, 0.8241, 0.516, 0.7545, 0.524, 0.6636, 0.6386, 0.6848, 0.6366, 0.7545, 0.6366, 0.7545, 0.6386, 0.6848, 0.728, 0.7285, 0.7276, 0.7545, 0.4059, 0.7545, 0.4102, 0.6576, 0.524, 0.6636, 0.516, 0.7545, 0.3929, 0.9615, 0.4102, 0.8513, 0.524, 0.8453, 0.551, 0.9673, 0.4102, 0.6576, 0.3929, 0.5474, 0.551, 0.5417, 0.524, 0.6636, 0.551, 0.9673, 0.524, 0.8453, 0.6386, 0.8241, 0.6949, 0.8932, 0.4102, 0.8513, 0.4059, 0.7545, 0.516, 0.7545, 0.524, 0.8453, 0.241, 0.7545, 0.4059, 0.7545, 0.4102, 0.8513, 0.2531, 0.8502, 0.2531, 0.8502, 0.4102, 0.8513, 0.3929, 0.9615, 0.2359, 0.9298, 0.2359, 0.5792, 0.3929, 0.5474, 0.4102, 0.6576, 0.2531, 0.6587, 0.2531, 0.6587, 0.4102, 0.6576, 0.4059, 0.7545, 0.241, 0.7545, 0.7276, 0.7545, 0.728, 0.7285, 0.7641, 0.7545, 0.759, 0.7895, 0.728, 0.7805, 0.7641, 0.7545, 0.728, 0.7285, 0.759, 0.7194, 0.7641, 0.7545, 0.6949, 0.8932, 0.6386, 0.8241, 0.728, 0.7805, 0.759, 0.7895, 0.6386, 0.6848, 0.6949, 0.6157, 0.759, 0.7194, 0.728, 0.7285, 0.6386, 0.8241, 0.6366, 0.7545, 0.7276, 0.7545, 0.728, 0.7805, 0.728, 0.7805, 0.7276, 0.7545, 0.7641, 0.7545, 0.524, 0.6636, 0.551, 0.5417, 0.6949, 0.6157, 0.6386, 0.6848, 0.524, 0.8453, 0.516, 0.7545, 0.6366, 0.7545, 0.6386, 0.8241, 0.516, 0.7545, 0.524, 0.6636, 0.6386, 0.6848, 0.6366, 0.7545, 0.6366, 0.7545, 0.6386, 0.6848, 0.728, 0.7285, 0.7276, 0.7545, 0.4059, 0.7545, 0.4102, 0.6576, 0.524, 0.6636, 0.516, 0.7545, 0.3929, 0.9615, 0.4102, 0.8513, 0.524, 0.8453, 0.551, 0.9673, 0.4102, 0.6576, 0.3929, 0.5474, 0.551, 0.5417, 0.524, 0.6636, 0.551, 0.9673, 0.524, 0.8453, 0.6386, 0.8241, 0.6949, 0.8932, 0.4102, 0.8513, 0.4059, 0.7545, 0.516, 0.7545, 0.524, 0.8453, 0.241, 0.7545, 0.4059, 0.7545, 0.4102, 0.8513, 0.2531, 0.8502, 0.2531, 0.8502, 0.4102, 0.8513, 0.3929, 0.9615, 0.2359, 0.9298, 0.2359, 0.5792, 0.3929, 0.5474, 0.4102, 0.6576, 0.2531, 0.6587, 0.2531, 0.6587, 0.4102, 0.6576, 0.4059, 0.7545, 0.241, 0.7545, 0.7276, 0.7545, 0.728, 0.7285, 0.7641, 0.7545, 0.759, 0.7895, 0.728, 0.7805, 0.7641, 0.7545, 0.728, 0.7285, 0.759, 0.7194, 0.7641, 0.7545, 0.6949, 0.8932, 0.6386, 0.8241, 0.728, 0.7805, 0.759, 0.7895, 0.6386, 0.6848, 0.6949, 0.6157, 0.759, 0.7194, 0.728, 0.7285, 0.6386, 0.8241, 0.6366, 0.7545, 0.7276, 0.7545, 0.728, 0.7805, 0.728, 0.7805, 0.7276, 0.7545, 0.7641, 0.7545, 0.524, 0.6636, 0.551, 0.5417, 0.6949, 0.6157, 0.6386, 0.6848, 0.524, 0.8453, 0.516, 0.7545, 0.6366, 0.7545, 0.6386, 0.8241, 0.516, 0.7545, 0.524, 0.6636, 0.6386, 0.6848, 0.6366, 0.7545, 0.6366, 0.7545, 0.6386, 0.6848, 0.728, 0.7285, 0.7276, 0.7545, 0.4059, 0.7545, 0.4102, 0.6576, 0.524, 0.6636, 0.516, 0.7545, 0.3929, 0.9615, 0.4102, 0.8513, 0.524, 0.8453, 0.551, 0.9673, 0.4102, 0.6576, 0.3929, 0.5474, 0.551, 0.5417, 0.524, 0.6636, 0.551, 0.9673, 0.524, 0.8453, 0.6386, 0.8241, 0.6949, 0.8932, 0.4102, 0.8513, 0.4059, 0.7545, 0.516, 0.7545, 0.524, 0.8453, 0.241, 0.7545, 0.4059, 0.7545, 0.4102, 0.8513, 0.2531, 0.8502, 0.2531, 0.8502, 0.4102, 0.8513, 0.3929, 0.9615, 0.2359, 0.9298, 0.2359, 0.5792, 0.3929, 0.5474, 0.4102, 0.6576, 0.2531, 0.6587, 0.2531, 0.6587, 0.4102, 0.6576, 0.4059, 0.7545, 0.241, 0.7545])
me_plane.use_remesh_preserve_volume = False
me_plane.use_remesh_preserve_attributes = False
me_plane.use_mirror_vertex_groups = False
me_plane.update()

# ---- objects
ob_sun = bpy.data.objects.new('Sun', light_sun)
ob_plane = bpy.data.objects.new('Plane', me_plane)

# ---- transforms, parenting, visibility, modifiers, constraints
ob_sun.location = (0.0, 0.0, 2.223)
ob_sun.lineart.crease_threshold = 0.0
ob_plane.location = (0.0, 0.0, 0.0)
ob_plane.lineart.crease_threshold = 0.0
_vg = ob_plane.vertex_groups.new(name='Group')
_m = ob_plane.modifiers.new('Bevel', 'BEVEL')
_m.limit_method = 'NONE'
_m.spread = 0.0

# ---- collection membership
col_collection_1.objects.link(ob_sun)
col_collection_1.objects.link(ob_plane)

# ---- scene / render settings (as saved in the file)
scene.frame_start = 1; scene.frame_end = 250; scene.frame_set(1)
scene.render.engine = 'BLENDER_EEVEE_NEXT'
scene.render.resolution_percentage = 50
scene.render.dither_intensity = 0.0
scene.cycles.use_denoising = False
scene.cycles.samples = 128
scene.cycles.sampling_pattern = 'TABULATED_SOBOL'
scene.cycles.use_adaptive_sampling = False
scene.cycles.use_light_tree = False
scene.cycles.blur_glossy = 0.0
scene.cycles.sample_clamp_indirect = 0.0
scene.view_settings.view_transform = 'Standard'
bpy.context.view_layer.update()

# ---- added for rendering (the .blend has no active camera): camera
cam_auto = bpy.data.cameras.new('AutoCamera')
cam_auto.lens = 50.0
cam_auto.sensor_width = 36.0
cam_auto.clip_end = 1000.0
ob_auto_camera = bpy.data.objects.new('AutoCamera', cam_auto)
scene.collection.objects.link(ob_auto_camera)
ob_auto_camera.location = (2.67441, -3.24035, 2.2356)
ob_auto_camera.rotation_euler = (1.09748, -7.21219e-08, 0.694738)
scene.camera = ob_auto_camera
bpy.context.view_layer.update()
